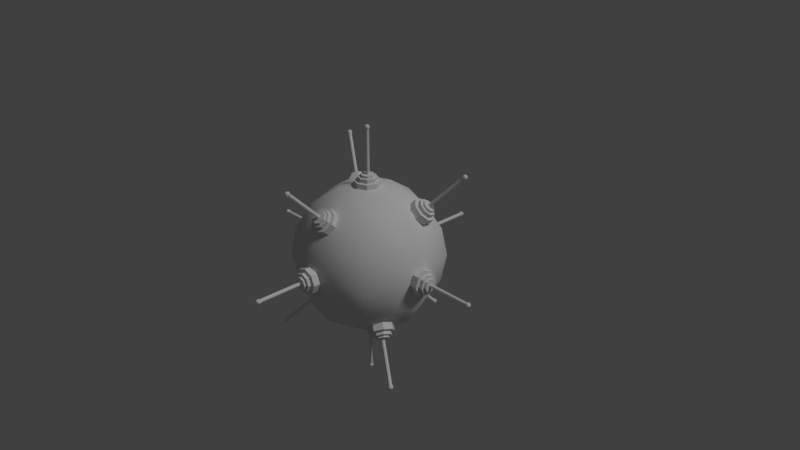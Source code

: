 # Source: Stargoose_-_Mine.blend  (saved by Blender 2.78.0; exported with 4.5.12 LTS)
import bpy
from mathutils import Matrix  # noqa: F401  (used for matrix-valued properties, if any)

bpy.ops.wm.read_factory_settings(use_empty=True)
scene = bpy.context.scene
scene.name = 'Scene'

# ---- collections
col_collection_1 = bpy.data.collections.new('Collection 1'); scene.collection.children.link(col_collection_1)

# ---- node groups
ng_auto_smooth = bpy.data.node_groups.new('Auto Smooth', 'GeometryNodeTree')
_s = ng_auto_smooth.interface.new_socket(name='Geometry', in_out='OUTPUT', socket_type='NodeSocketGeometry')
_s = ng_auto_smooth.interface.new_socket(name='Geometry', in_out='INPUT', socket_type='NodeSocketGeometry')
_s = ng_auto_smooth.interface.new_socket(name='Angle', in_out='INPUT', socket_type='NodeSocketFloat')
_s.subtype = 'ANGLE'
_s.min_value = 0.0
_s.max_value = 3.142
ng_auto_smooth.is_modifier = True
_N = ng_auto_smooth.nodes; _L = ng_auto_smooth.links
n0 = _N.new('NodeGroupOutput'); n0.name = 'Group Output'; n0.location = (480, -100)
n1 = _N.new('NodeGroupInput'); n1.name = 'Group Input'; n1.location = (-420, -300)
n2 = _N.new('NodeGroupInput'); n2.name = 'Group Input.001'; n2.location = (-60, -100)
n3 = _N.new('GeometryNodeSetShadeSmooth'); n3.name = 'Set Shade Smooth'; n3.location = (120, -100)
n3.domain = 'EDGE'
n4 = _N.new('GeometryNodeSetShadeSmooth'); n4.name = 'Set Shade Smooth.001'; n4.location = (300, -100)
n5 = _N.new('GeometryNodeInputMeshEdgeAngle'); n5.name = 'Edge Angle'; n5.location = (-420, -220)
n6 = _N.new('GeometryNodeInputEdgeSmooth'); n6.name = 'Is Edge Smooth'; n6.location = (-60, -160)
n7 = _N.new('GeometryNodeInputShadeSmooth'); n7.name = 'Is Face Smooth'; n7.location = (-240, -340)
n8 = _N.new('FunctionNodeBooleanMath'); n8.name = 'Boolean Math'; n8.location = (-60, -220)
n9 = _N.new('FunctionNodeCompare'); n9.name = 'Compare'; n9.location = (-240, -180)
n9.operation = 'LESS_EQUAL'
_L.new(n5.outputs[0], n9.inputs[0])
_L.new(n4.outputs[0], n0.inputs[0])
_L.new(n1.outputs[1], n9.inputs[1])
_L.new(n9.outputs[0], n8.inputs[0])
_L.new(n7.outputs[0], n8.inputs[1])
_L.new(n2.outputs[0], n3.inputs[0])
_L.new(n6.outputs[0], n3.inputs[1])
_L.new(n3.outputs[0], n4.inputs[0])
_L.new(n8.outputs[0], n3.inputs[2])
n0.is_active_output = True

# ---- world
world_world = bpy.data.worlds.new('World'); scene.world = world_world
world_world.color = (0.05088, 0.05088, 0.05088)
world_world.use_sun_shadow = False
world_world.sun_shadow_jitter_overblur = 0.0
world_world.cycles.sampling_method = 'MANUAL'

# ---- cameras
cam_camera = bpy.data.cameras.new('Camera')
cam_camera.clip_end = 100.0
cam_camera.lens = 35.0
cam_camera.sensor_width = 32.0
cam_camera.sensor_height = 18.0
cam_camera.ortho_scale = 7.314
cam_camera.dof.focus_distance = 0.0
cam_camera.dof.aperture_fstop = 128.0

# ---- lights
light_lamp = bpy.data.lights.new('Lamp', 'SUN')
light_lamp.transmission_factor = 0.0
light_lamp.cutoff_distance = 30.0
light_lamp.angle = 0.1993
light_lamp.energy = 1.0
light_lamp.shadow_buffer_clip_start = 1.001
light_lamp.shadow_soft_size = 0.1
light_lamp.shadow_cascade_max_distance = 1000.0

# ---- meshes
me_cylinder_010 = bpy.data.meshes.new('Cylinder.010')
me_cylinder_010.from_pydata([(-4.768e-07, 0.5451, -1.728), (0.1708, 0.6659, -1.608), (-0.1708, 0.6659, -1.608), (0.1208, 0.5804, -1.693), (0.1208, 0.7513, -1.522), (-5.066e-07, 0.7866, -1.487), (-0.1208, 0.7513, -1.522), (-0.1208, 0.5804, -1.693), (0.08854, 0.6674, -1.734), (-5.066e-07, 0.6415, -1.76), (0.1252, 0.73, -1.672), (0.08854, 0.7926, -1.609), (-5.066e-07, 0.8186, -1.583), (-0.08854, 0.7926, -1.609), (-0.1252, 0.73, -1.672), (-0.08854, 0.6674, -1.734), (0.1208, 0.6446, -1.757), (-5.662e-07, 0.6092, -1.792), (0.1708, 0.73, -1.672), (0.1208, 0.8154, -1.586), (-5.364e-07, 0.8508, -1.551), (-0.1208, 0.8154, -1.586), (-0.1708, 0.73, -1.672), (-0.1208, 0.6446, -1.757), (0.06209, 0.7227, -1.752), (-5.364e-07, 0.7045, -1.77), (0.08781, 0.7666, -1.708), (0.06209, 0.8105, -1.664), (-5.96e-07, 0.8287, -1.646), (-0.06209, 0.8105, -1.664), (-0.08781, 0.7666, -1.708), (-0.06209, 0.7227, -1.752), (0.08854, 0.704, -1.771), (-5.96e-07, 0.6781, -1.797), (0.1252, 0.7666, -1.708), (0.08854, 0.8292, -1.646), (-5.662e-07, 0.8552, -1.62), (-0.08854, 0.8292, -1.646), (-0.1252, 0.7666, -1.708), (-0.08854, 0.704, -1.771), (0.01709, 0.7765, -1.742), (-5.662e-07, 0.7715, -1.747), (0.02417, 0.7886, -1.73), (0.01709, 0.8007, -1.718), (-5.96e-07, 0.8057, -1.713), (-0.01709, 0.8007, -1.718), (-0.02417, 0.7886, -1.73), (-0.01709, 0.7765, -1.742), (0.06209, 0.7447, -1.774), (-5.662e-07, 0.7265, -1.792), (0.08781, 0.7886, -1.73), (0.06209, 0.8325, -1.686), (-5.96e-07, 0.8507, -1.668), (-0.06209, 0.8325, -1.686), (-0.08781, 0.7886, -1.73), (-0.06209, 0.7447, -1.774), (-1.013e-06, 1.183, -2.159), (-0.02417, 1.2, -2.142), (-0.01709, 1.188, -2.154), (-8.941e-07, 1.232, -2.192), (-8.345e-07, 1.243, -2.185), (-0.009497, 1.234, -2.19), (-0.01755, 1.223, -2.19), (-0.02293, 1.211, -2.186), (-0.02481, 1.201, -2.177), (-0.02293, 1.193, -2.167), (-0.01343, 1.241, -2.183), (-0.02481, 1.236, -2.177), (-0.03242, 1.228, -2.169), (-0.03509, 1.218, -2.16), (-0.03242, 1.209, -2.15), (-0.009497, 1.248, -2.176), (-0.01755, 1.248, -2.165), (-0.02293, 1.244, -2.153), (-0.02481, 1.236, -2.142), (-0.02293, 1.225, -2.134), (-0.01755, 1.213, -2.129), (-8.941e-07, 1.251, -2.173), (-8.941e-07, 1.253, -2.16), (-8.941e-07, 1.251, -2.146), (-8.345e-07, 1.243, -2.135), (-8.941e-07, 1.232, -2.127), (-8.345e-07, 1.218, -2.124), (0.009495, 1.248, -2.176), (0.01755, 1.248, -2.165), (0.02292, 1.244, -2.153), (0.02481, 1.236, -2.142), (0.02292, 1.225, -2.134), (0.01755, 1.213, -2.129), (0.01343, 1.241, -2.183), (0.02481, 1.236, -2.177), (0.03242, 1.228, -2.169), (0.03509, 1.218, -2.16), (0.03242, 1.209, -2.15), (0.02481, 1.2, -2.142), (0.009495, 1.234, -2.19), (0.01755, 1.223, -2.19), (0.02292, 1.211, -2.186), (0.02481, 1.201, -2.177), (0.02292, 1.193, -2.167), (0.01755, 1.188, -2.154), (-8.345e-07, 1.218, -2.195), (-8.941e-07, 1.205, -2.192), (-8.345e-07, 1.193, -2.185), (-8.345e-07, 1.186, -2.173), (-0.472, -0.2725, -1.728), (-0.6621, -0.185, -1.608), (-0.4912, -0.4809, -1.608), (-0.5631, -0.1856, -1.693), (-0.711, -0.271, -1.522), (-0.6812, -0.3933, -1.487), (-0.5902, -0.4802, -1.522), (-0.4423, -0.3948, -1.693), (-0.6223, -0.257, -1.734), (-0.5555, -0.3207, -1.76), (-0.6948, -0.2566, -1.672), (-0.7307, -0.3196, -1.609), (-0.7089, -0.4093, -1.583), (-0.6422, -0.473, -1.609), (-0.5696, -0.4735, -1.672), (-0.5337, -0.4104, -1.734), (-0.6186, -0.2177, -1.757), (-0.5276, -0.3046, -1.792), (-0.7176, -0.2171, -1.672), (-0.7666, -0.3031, -1.586), (-0.7368, -0.4254, -1.551), (-0.6458, -0.5123, -1.586), (-0.5468, -0.5129, -1.672), (-0.4979, -0.4269, -1.757), (-0.6569, -0.3076, -1.752), (-0.6101, -0.3523, -1.77), (-0.7078, -0.3073, -1.708), (-0.733, -0.3515, -1.664), (-0.7177, -0.4144, -1.646), (-0.6709, -0.459, -1.664), (-0.62, -0.4594, -1.708), (-0.5948, -0.4151, -1.752), (-0.654, -0.2753, -1.771), (-0.5872, -0.339, -1.797), (-0.7265, -0.2749, -1.708), (-0.7624, -0.3379, -1.646), (-0.7406, -0.4276, -1.62), (-0.6739, -0.4913, -1.646), (-0.6013, -0.4917, -1.708), (-0.5654, -0.4287, -1.771), (-0.681, -0.3735, -1.742), (-0.6681, -0.3857, -1.747), (-0.695, -0.3734, -1.73), (-0.7019, -0.3855, -1.718), (-0.6977, -0.4028, -1.713), (-0.6849, -0.4151, -1.718), (-0.6709, -0.4152, -1.73), (-0.6639, -0.4031, -1.742), (-0.676, -0.3186, -1.774), (-0.6292, -0.3632, -1.792), (-0.7268, -0.3182, -1.73), (-0.752, -0.3625, -1.686), (-0.7367, -0.4253, -1.668), (-0.6899, -0.47, -1.686), (-0.639, -0.4703, -1.73), (-0.6139, -0.4261, -1.774), (-1.025, -0.5916, -2.159), (-1.027, -0.621, -2.142), (-1.02, -0.6089, -2.154), (-1.067, -0.6158, -2.192), (-1.076, -0.6215, -2.185), (-1.064, -0.6254, -2.19), (-1.051, -0.6269, -2.19), (-1.038, -0.6256, -2.186), (-1.027, -0.6218, -2.177), (-1.021, -0.6161, -2.167), (-1.068, -0.6322, -2.183), (-1.058, -0.6394, -2.177), (-1.047, -0.6419, -2.169), (-1.037, -0.6395, -2.16), (-1.031, -0.6324, -2.15), (-1.076, -0.6321, -2.176), (-1.072, -0.6393, -2.165), (-1.066, -0.6418, -2.153), (-1.058, -0.6394, -2.142), (-1.049, -0.6323, -2.134), (-1.041, -0.6215, -2.129), (-1.083, -0.6253, -2.173), (-1.085, -0.6267, -2.16), (-1.083, -0.6253, -2.146), (-1.076, -0.6215, -2.135), (-1.067, -0.6158, -2.127), (-1.055, -0.6089, -2.124), (-1.085, -0.6157, -2.176), (-1.09, -0.6089, -2.165), (-1.089, -0.6021, -2.153), (-1.083, -0.5964, -2.142), (-1.072, -0.5926, -2.134), (-1.059, -0.5911, -2.129), (-1.082, -0.6089, -2.183), (-1.083, -0.5964, -2.177), (-1.079, -0.5858, -2.169), (-1.073, -0.5787, -2.16), (-1.063, -0.5763, -2.15), (-1.052, -0.5786, -2.142), (-1.074, -0.609, -2.19), (-1.068, -0.5965, -2.19), (-1.061, -0.5859, -2.186), (-1.052, -0.5788, -2.177), (-1.044, -0.5764, -2.167), (-1.037, -0.5787, -2.154), (-1.055, -0.6091, -2.195), (-1.043, -0.6024, -2.192), (-1.034, -0.5967, -2.185), (-1.027, -0.5929, -2.173), (1.639e-07, -0.5451, -0.155), (-0.1708, -0.6659, -0.2758), (0.1708, -0.6659, -0.2758), (-0.1208, -0.5804, -0.1904), (-0.1208, -0.7513, -0.3612), (1.788e-07, -0.7866, -0.3966), (0.1208, -0.7513, -0.3612), (0.1208, -0.5804, -0.1904), (-0.08854, -0.6674, -0.149), (1.788e-07, -0.6415, -0.1231), (-0.1252, -0.73, -0.2116), (-0.08854, -0.7926, -0.2742), (1.49e-07, -0.8186, -0.3002), (0.08854, -0.7926, -0.2742), (0.1252, -0.73, -0.2116), (0.08854, -0.6674, -0.149), (-0.1208, -0.6446, -0.1262), (2.086e-07, -0.6092, -0.09085), (-0.1708, -0.73, -0.2116), (-0.1208, -0.8154, -0.297), (2.086e-07, -0.8508, -0.3324), (0.1208, -0.8154, -0.297), (0.1708, -0.73, -0.2116), (0.1208, -0.6446, -0.1262), (-0.06209, -0.7227, -0.1311), (1.788e-07, -0.7045, -0.113), (-0.08781, -0.7666, -0.175), (-0.06209, -0.8105, -0.219), (1.788e-07, -0.8287, -0.2371), (0.06209, -0.8105, -0.219), (0.08781, -0.7666, -0.175), (0.06209, -0.7227, -0.1311), (-0.08854, -0.704, -0.1124), (2.086e-07, -0.6781, -0.08651), (-0.1252, -0.7666, -0.175), (-0.08854, -0.8292, -0.2377), (1.788e-07, -0.8552, -0.2636), (0.08854, -0.8292, -0.2377), (0.1252, -0.7666, -0.175), (0.08854, -0.704, -0.1124), (-0.01709, -0.7765, -0.141), (1.788e-07, -0.7715, -0.136), (-0.02417, -0.7886, -0.1531), (-0.01709, -0.8007, -0.1652), (1.788e-07, -0.8057, -0.1702), (0.01709, -0.8007, -0.1652), (0.02417, -0.7886, -0.1531), (0.01709, -0.7765, -0.141), (-0.06209, -0.7447, -0.1092), (1.788e-07, -0.7265, -0.09098), (-0.08781, -0.7886, -0.1531), (-0.06209, -0.8325, -0.197), (2.086e-07, -0.8507, -0.2152), (0.06209, -0.8325, -0.197), (0.08781, -0.7886, -0.1531), (0.06209, -0.7447, -0.1092), (4.172e-07, -1.183, 0.2757), (0.02417, -1.2, 0.2586), (0.01709, -1.188, 0.2707), (2.98e-07, -1.232, 0.309), (2.98e-07, -1.243, 0.3014), (0.009496, -1.234, 0.3062), (0.01755, -1.223, 0.3065), (0.02293, -1.211, 0.3023), (0.02481, -1.201, 0.2941), (0.02293, -1.193, 0.2833), (0.01343, -1.241, 0.2995), (0.02481, -1.236, 0.2941), (0.03242, -1.228, 0.286), (0.03509, -1.218, 0.2765), (0.03242, -1.209, 0.267), (0.009496, -1.248, 0.2928), (0.01755, -1.248, 0.2817), (0.02293, -1.244, 0.2698), (0.02481, -1.236, 0.259), (0.02293, -1.225, 0.2508), (0.01755, -1.213, 0.2462), (2.98e-07, -1.251, 0.29), (2.98e-07, -1.253, 0.2765), (2.98e-07, -1.251, 0.2631), (2.98e-07, -1.243, 0.2517), (2.98e-07, -1.232, 0.2441), (2.384e-07, -1.218, 0.241), (-0.009495, -1.248, 0.2928), (-0.01755, -1.248, 0.2817), (-0.02292, -1.244, 0.2698), (-0.02481, -1.236, 0.259), (-0.02292, -1.225, 0.2508), (-0.01755, -1.213, 0.2462), (-0.01343, -1.241, 0.2995), (-0.02481, -1.236, 0.2941), (-0.03242, -1.228, 0.286), (-0.03509, -1.218, 0.2765), (-0.03242, -1.209, 0.267), (-0.02481, -1.2, 0.2586), (-0.009495, -1.234, 0.3062), (-0.01755, -1.223, 0.3065), (-0.02292, -1.211, 0.3023), (-0.02481, -1.201, 0.2941), (-0.02292, -1.193, 0.2833), (-0.01755, -1.188, 0.271), (2.98e-07, -1.218, 0.3116), (2.98e-07, -1.205, 0.309), (2.384e-07, -1.193, 0.3014), (2.384e-07, -1.186, 0.29), (0.472, 0.2725, -0.155), (0.6621, 0.185, -0.2758), (0.4912, 0.4809, -0.2758), (0.5631, 0.1856, -0.1904), (0.711, 0.271, -0.3612), (0.6812, 0.3933, -0.3966), (0.5902, 0.4802, -0.3612), (0.4423, 0.3948, -0.1904), (0.6223, 0.257, -0.149), (0.5555, 0.3207, -0.1231), (0.6948, 0.2566, -0.2116), (0.7307, 0.3196, -0.2742), (0.7089, 0.4093, -0.3002), (0.6422, 0.473, -0.2742), (0.5696, 0.4735, -0.2116), (0.5337, 0.4104, -0.149), (0.6186, 0.2177, -0.1262), (0.5276, 0.3046, -0.09085), (0.7176, 0.2171, -0.2116), (0.7666, 0.3031, -0.297), (0.7368, 0.4254, -0.3324), (0.6458, 0.5123, -0.297), (0.5468, 0.5129, -0.2116), (0.4979, 0.4269, -0.1262), (0.6569, 0.3076, -0.1311), (0.6101, 0.3523, -0.113), (0.7078, 0.3073, -0.175), (0.733, 0.3515, -0.219), (0.7177, 0.4144, -0.2371), (0.6709, 0.459, -0.219), (0.62, 0.4594, -0.175), (0.5948, 0.4151, -0.1311), (0.654, 0.2753, -0.1124), (0.5872, 0.339, -0.08651), (0.7265, 0.2749, -0.175), (0.7624, 0.3379, -0.2377), (0.7406, 0.4276, -0.2636), (0.6739, 0.4913, -0.2377), (0.6013, 0.4917, -0.175), (0.5654, 0.4287, -0.1124), (0.681, 0.3735, -0.141), (0.6681, 0.3857, -0.136), (0.695, 0.3734, -0.1531), (0.7019, 0.3855, -0.1652), (0.6977, 0.4028, -0.1702), (0.6849, 0.4151, -0.1652), (0.6709, 0.4152, -0.1531), (0.6639, 0.4031, -0.141), (0.676, 0.3186, -0.1092), (0.6292, 0.3632, -0.09098), (0.7268, 0.3182, -0.1531), (0.752, 0.3625, -0.197), (0.7367, 0.4253, -0.2152), (0.6899, 0.47, -0.197), (0.639, 0.4703, -0.1531), (0.6139, 0.4261, -0.1092), (1.025, 0.5916, 0.2757), (1.027, 0.621, 0.2586), (1.02, 0.6089, 0.2707), (1.067, 0.6158, 0.309), (1.076, 0.6215, 0.3014), (1.064, 0.6254, 0.3062), (1.051, 0.6269, 0.3065), (1.038, 0.6256, 0.3023), (1.027, 0.6218, 0.2941), (1.021, 0.6161, 0.2833), (1.068, 0.6322, 0.2995), (1.058, 0.6394, 0.2941), (1.047, 0.6419, 0.286), (1.037, 0.6395, 0.2765), (1.031, 0.6324, 0.267), (1.076, 0.6321, 0.2928), (1.072, 0.6393, 0.2817), (1.066, 0.6418, 0.2698), (1.058, 0.6394, 0.259), (1.049, 0.6323, 0.2508), (1.041, 0.6215, 0.2462), (1.083, 0.6253, 0.29), (1.085, 0.6266, 0.2765), (1.083, 0.6253, 0.2631), (1.076, 0.6215, 0.2517), (1.067, 0.6158, 0.2441), (1.055, 0.6089, 0.241), (1.085, 0.6157, 0.2928), (1.09, 0.6089, 0.2817), (1.089, 0.6021, 0.2698), (1.083, 0.5964, 0.259), (1.072, 0.5926, 0.2508), (1.059, 0.5911, 0.2462), (1.082, 0.6089, 0.2995), (1.083, 0.5964, 0.2941), (1.079, 0.5858, 0.286), (1.073, 0.5787, 0.2765), (1.063, 0.5763, 0.267), (1.052, 0.5786, 0.2586), (1.074, 0.609, 0.3062), (1.068, 0.5965, 0.3065), (1.061, 0.5859, 0.3023), (1.052, 0.5788, 0.2941), (1.044, 0.5764, 0.2833), (1.037, 0.5787, 0.271), (1.055, 0.6091, 0.3116), (1.043, 0.6024, 0.309), (1.034, 0.5967, 0.3014), (1.027, 0.5929, 0.29), (-0.472, 0.2725, -0.155), (-0.4912, 0.4809, -0.2758), (-0.6621, 0.185, -0.2758), (-0.4423, 0.3948, -0.1904), (-0.5902, 0.4802, -0.3612), (-0.6812, 0.3933, -0.3966), (-0.711, 0.271, -0.3612), (-0.5631, 0.1856, -0.1904), (-0.5337, 0.4104, -0.149), (-0.5555, 0.3207, -0.1231), (-0.5696, 0.4734, -0.2116), (-0.6422, 0.473, -0.2742), (-0.7089, 0.4093, -0.3002), (-0.7307, 0.3196, -0.2742), (-0.6948, 0.2566, -0.2116), (-0.6223, 0.257, -0.149), (-0.4979, 0.4269, -0.1262), (-0.5276, 0.3046, -0.09085), (-0.5468, 0.5129, -0.2116), (-0.6458, 0.5123, -0.297), (-0.7368, 0.4254, -0.3324), (-0.7666, 0.3031, -0.297), (-0.7176, 0.2171, -0.2116), (-0.6186, 0.2177, -0.1262), (-0.5948, 0.4151, -0.1311), (-0.6101, 0.3523, -0.113), (-0.62, 0.4594, -0.175), (-0.6709, 0.459, -0.219), (-0.7177, 0.4144, -0.2371), (-0.733, 0.3515, -0.219), (-0.7078, 0.3073, -0.175), (-0.6569, 0.3076, -0.1311), (-0.5654, 0.4287, -0.1124), (-0.5872, 0.339, -0.08651), (-0.6013, 0.4917, -0.175), (-0.6739, 0.4913, -0.2377), (-0.7406, 0.4276, -0.2636), (-0.7624, 0.3379, -0.2377), (-0.7265, 0.2749, -0.175), (-0.654, 0.2753, -0.1124), (-0.6639, 0.4031, -0.141), (-0.6681, 0.3857, -0.136), (-0.6709, 0.4152, -0.1531), (-0.6849, 0.4151, -0.1652), (-0.6977, 0.4028, -0.1702), (-0.7019, 0.3855, -0.1652), (-0.695, 0.3734, -0.1531), (-0.681, 0.3734, -0.141), (-0.6139, 0.4261, -0.1092), (-0.6292, 0.3632, -0.09098), (-0.639, 0.4703, -0.1531), (-0.6899, 0.47, -0.197), (-0.7367, 0.4253, -0.2152), (-0.752, 0.3625, -0.197), (-0.7268, 0.3182, -0.1531), (-0.676, 0.3186, -0.1092), (-1.025, 0.5916, 0.2757), (-1.052, 0.5792, 0.2586), (-1.038, 0.5793, 0.2707), (-1.067, 0.6158, 0.309), (-1.076, 0.6215, 0.3014), (-1.074, 0.609, 0.3062), (-1.068, 0.5965, 0.3065), (-1.061, 0.5859, 0.3023), (-1.052, 0.5788, 0.2941), (-1.044, 0.5764, 0.2833), (-1.082, 0.6089, 0.2995), (-1.083, 0.5964, 0.2941), (-1.079, 0.5858, 0.286), (-1.073, 0.5787, 0.2765), (-1.063, 0.5763, 0.267), (-1.085, 0.6157, 0.2928), (-1.09, 0.6089, 0.2817), (-1.089, 0.6021, 0.2698), (-1.083, 0.5964, 0.259), (-1.072, 0.5926, 0.2508), (-1.059, 0.5911, 0.2462), (-1.083, 0.6253, 0.29), (-1.085, 0.6266, 0.2765), (-1.083, 0.6253, 0.2631), (-1.076, 0.6215, 0.2517), (-1.067, 0.6158, 0.2441), (-1.055, 0.6089, 0.241), (-1.076, 0.6321, 0.2928), (-1.072, 0.6393, 0.2817), (-1.066, 0.6418, 0.2698), (-1.058, 0.6394, 0.259), (-1.049, 0.6323, 0.2508), (-1.041, 0.6215, 0.2462), (-1.068, 0.6322, 0.2995), (-1.058, 0.6394, 0.2941), (-1.047, 0.6419, 0.286), (-1.037, 0.6395, 0.2765), (-1.031, 0.6324, 0.267), (-1.027, 0.6216, 0.2586), (-1.064, 0.6254, 0.3062), (-1.051, 0.6269, 0.3065), (-1.038, 0.6256, 0.3023), (-1.027, 0.6218, 0.2941), (-1.021, 0.6161, 0.2833), (-1.02, 0.6091, 0.271), (-1.055, 0.6091, 0.3116), (-1.043, 0.6024, 0.309), (-1.034, 0.5967, 0.3014), (-1.027, 0.5929, 0.29), (-0.9417, -7.749e-07, -0.7708), (-0.9417, 0.1708, -0.9417), (-0.9417, -0.1708, -0.9417), (-0.9417, 0.1208, -0.8209), (-0.9417, 0.1208, -1.062), (-0.9417, -7.451e-07, -1.112), (-0.9417, -0.1208, -1.062), (-0.9417, -0.1208, -0.8209), (-1.032, 0.08854, -0.8531), (-1.032, -8.345e-07, -0.8164), (-1.032, 0.1252, -0.9417), (-1.032, 0.08854, -1.03), (-1.032, -8.047e-07, -1.067), (-1.032, -0.08854, -1.03), (-1.032, -0.1252, -0.9417), (-1.032, -0.08854, -0.8531), (-1.032, 0.1208, -0.8209), (-1.032, -8.345e-07, -0.7708), (-1.032, 0.1708, -0.9417), (-1.032, 0.1208, -1.062), (-1.032, -8.047e-07, -1.112), (-1.032, -0.1208, -1.062), (-1.032, -0.1708, -0.9417), (-1.032, -0.1208, -0.8209), (-1.084, 0.06209, -0.8796), (-1.084, -9.239e-07, -0.8539), (-1.084, 0.08781, -0.9417), (-1.084, 0.06209, -1.004), (-1.084, -9.239e-07, -1.029), (-1.084, -0.06209, -1.004), (-1.084, -0.08781, -0.9417), (-1.084, -0.06209, -0.8796), (-1.084, 0.08854, -0.8531), (-1.084, -9.239e-07, -0.8164), (-1.084, 0.1252, -0.9417), (-1.084, 0.08854, -1.03), (-1.084, -9.239e-07, -1.067), (-1.084, -0.08854, -1.03), (-1.084, -0.1252, -0.9417), (-1.084, -0.08854, -0.8531), (-1.115, 0.01709, -0.9246), (-1.115, -9.239e-07, -0.9175), (-1.115, 0.02417, -0.9417), (-1.115, 0.01709, -0.9588), (-1.115, -9.239e-07, -0.9658), (-1.115, -0.01709, -0.9588), (-1.115, -0.02417, -0.9417), (-1.115, -0.01709, -0.9246), (-1.115, 0.06209, -0.8796), (-1.115, -9.239e-07, -0.8539), (-1.115, 0.08781, -0.9417), (-1.115, 0.06209, -1.004), (-1.115, -9.239e-07, -1.029), (-1.115, -0.06209, -1.004), (-1.115, -0.08781, -0.9417), (-1.115, -0.06209, -0.8796), (-1.697, -1.49e-06, -0.9175), (-1.697, -0.02417, -0.9417), (-1.697, -0.01709, -0.9246), (-1.755, -1.431e-06, -0.9282), (-1.758, -1.431e-06, -0.9417), (-1.755, -0.009497, -0.9322), (-1.748, -0.01755, -0.9241), (-1.736, -0.02293, -0.9187), (-1.723, -0.02482, -0.9168), (-1.709, -0.02293, -0.9187), (-1.755, -0.01343, -0.9417), (-1.748, -0.02482, -0.9417), (-1.736, -0.03242, -0.9417), (-1.723, -0.03509, -0.9417), (-1.709, -0.03242, -0.9417), (-1.755, -0.009497, -0.9512), (-1.748, -0.01755, -0.9592), (-1.736, -0.02293, -0.9646), (-1.723, -0.02482, -0.9665), (-1.709, -0.02293, -0.9646), (-1.697, -0.01755, -0.9592), (-1.755, -1.431e-06, -0.9551), (-1.748, -1.431e-06, -0.9665), (-1.736, -1.371e-06, -0.9741), (-1.723, -1.371e-06, -0.9768), (-1.709, -1.371e-06, -0.9741), (-1.697, -1.311e-06, -0.9665), (-1.755, 0.009494, -0.9512), (-1.748, 0.01754, -0.9592), (-1.736, 0.02292, -0.9646), (-1.723, 0.02481, -0.9665), (-1.709, 0.02292, -0.9646), (-1.697, 0.01754, -0.9592), (-1.755, 0.01343, -0.9417), (-1.748, 0.02481, -0.9417), (-1.736, 0.03242, -0.9417), (-1.723, 0.03509, -0.9417), (-1.709, 0.03242, -0.9417), (-1.697, 0.02481, -0.9417), (-1.755, 0.009494, -0.9322), (-1.748, 0.01754, -0.9241), (-1.736, 0.02292, -0.9187), (-1.723, 0.02481, -0.9168), (-1.709, 0.02292, -0.9187), (-1.697, 0.01754, -0.9241), (-1.748, -1.431e-06, -0.9168), (-1.736, -1.431e-06, -0.9092), (-1.723, -1.431e-06, -0.9066), (-1.709, -1.371e-06, -0.9092), (-6.557e-07, 0.9417, -0.7708), (0.1708, 0.9417, -0.9417), (-0.1708, 0.9417, -0.9417), (0.1208, 0.9417, -0.8209), (0.1208, 0.9417, -1.062), (-5.96e-07, 0.9417, -1.112), (-0.1208, 0.9417, -1.062), (-0.1208, 0.9417, -0.8209), (0.08854, 1.032, -0.8531), (-6.557e-07, 1.032, -0.8164), (0.1252, 1.032, -0.9417), (0.08854, 1.032, -1.03), (-6.258e-07, 1.032, -1.067), (-0.08854, 1.032, -1.03), (-0.1252, 1.032, -0.9417), (-0.08854, 1.032, -0.8531), (0.1208, 1.032, -0.8209), (-6.557e-07, 1.032, -0.7708), (0.1708, 1.032, -0.9417), (0.1208, 1.032, -1.062), (-6.258e-07, 1.032, -1.112), (-0.1208, 1.032, -1.062), (-0.1708, 1.032, -0.9417), (-0.1208, 1.032, -0.8209), (0.06209, 1.084, -0.8796), (-6.855e-07, 1.084, -0.8539), (0.08781, 1.084, -0.9417), (0.06209, 1.084, -1.004), (-6.855e-07, 1.084, -1.029), (-0.06209, 1.084, -1.004), (-0.08781, 1.084, -0.9417), (-0.06209, 1.084, -0.8796), (0.08854, 1.084, -0.8531), (-6.855e-07, 1.084, -0.8164), (0.1252, 1.084, -0.9417), (0.08854, 1.084, -1.03), (-6.855e-07, 1.084, -1.067), (-0.08854, 1.084, -1.03), (-0.1252, 1.084, -0.9417), (-0.08854, 1.084, -0.8531), (0.01709, 1.115, -0.9246), (-6.855e-07, 1.115, -0.9175), (0.02417, 1.115, -0.9417), (0.01709, 1.115, -0.9588), (-6.855e-07, 1.115, -0.9658), (-0.01709, 1.115, -0.9588), (-0.02417, 1.115, -0.9417), (-0.01709, 1.115, -0.9246), (0.06209, 1.115, -0.8796), (-6.855e-07, 1.115, -0.8539), (0.08781, 1.115, -0.9417), (0.06209, 1.115, -1.004), (-6.855e-07, 1.115, -1.029), (-0.06209, 1.115, -1.004), (-0.08781, 1.115, -0.9417), (-0.06209, 1.115, -0.8796), (-1.252e-06, 1.697, -0.9175), (-0.02417, 1.697, -0.9417), (-0.01709, 1.697, -0.9246), (-1.132e-06, 1.755, -0.9282), (-1.073e-06, 1.758, -0.9417), (-0.009497, 1.755, -0.9322), (-0.01755, 1.748, -0.9241), (-0.02293, 1.736, -0.9187), (-0.02481, 1.723, -0.9168), (-0.02293, 1.709, -0.9187), (-0.01343, 1.755, -0.9417), (-0.02481, 1.748, -0.9417), (-0.03242, 1.736, -0.9417), (-0.03509, 1.723, -0.9417), (-0.03242, 1.709, -0.9417), (-0.009497, 1.755, -0.9512), (-0.01755, 1.748, -0.9592), (-0.02293, 1.736, -0.9646), (-0.02481, 1.723, -0.9665), (-0.02293, 1.709, -0.9646), (-0.01755, 1.697, -0.9592), (-1.132e-06, 1.755, -0.9551), (-1.132e-06, 1.748, -0.9665), (-1.073e-06, 1.736, -0.9741), (-1.073e-06, 1.723, -0.9768), (-1.013e-06, 1.709, -0.9741), (-1.073e-06, 1.697, -0.9665), (0.009495, 1.755, -0.9512), (0.01754, 1.748, -0.9592), (0.02292, 1.736, -0.9646), (0.02481, 1.723, -0.9665), (0.02292, 1.709, -0.9646), (0.01754, 1.697, -0.9592), (0.01343, 1.755, -0.9417), (0.02481, 1.748, -0.9417), (0.03242, 1.736, -0.9417), (0.03509, 1.723, -0.9417), (0.03242, 1.709, -0.9417), (0.02481, 1.697, -0.9417), (0.009495, 1.755, -0.9322), (0.01754, 1.748, -0.9241), (0.02292, 1.736, -0.9187), (0.02481, 1.723, -0.9168), (0.02292, 1.709, -0.9187), (0.01754, 1.697, -0.9241), (-1.132e-06, 1.748, -0.9168), (-1.132e-06, 1.736, -0.9092), (-1.132e-06, 1.723, -0.9066), (-1.013e-06, 1.709, -0.9092), (0.9417, 3.576e-07, -0.7708), (0.9417, -0.1708, -0.9417), (0.9417, 0.1708, -0.9417), (0.9417, -0.1208, -0.8209), (0.9417, -0.1208, -1.062), (0.9417, 2.98e-07, -1.112), (0.9417, 0.1208, -1.062), (0.9417, 0.1208, -0.8209), (1.032, -0.08854, -0.8531), (1.032, 3.576e-07, -0.8164), (1.032, -0.1252, -0.9417), (1.032, -0.08854, -1.03), (1.032, 3.278e-07, -1.067), (1.032, 0.08854, -1.03), (1.032, 0.1252, -0.9417), (1.032, 0.08854, -0.8531), (1.032, -0.1208, -0.8209), (1.032, 3.576e-07, -0.7708), (1.032, -0.1708, -0.9417), (1.032, -0.1208, -1.062), (1.032, 3.278e-07, -1.112), (1.032, 0.1208, -1.062), (1.032, 0.1708, -0.9417), (1.032, 0.1208, -0.8209), (1.084, -0.06209, -0.8796), (1.084, 3.874e-07, -0.8539), (1.084, -0.08781, -0.9417), (1.084, -0.06209, -1.004), (1.084, 3.874e-07, -1.029), (1.084, 0.06209, -1.004), (1.084, 0.08781, -0.9417), (1.084, 0.06209, -0.8796), (1.084, -0.08854, -0.8531), (1.084, 3.874e-07, -0.8164), (1.084, -0.1252, -0.9417), (1.084, -0.08854, -1.03), (1.084, 3.874e-07, -1.067), (1.084, 0.08854, -1.03), (1.084, 0.1252, -0.9417), (1.084, 0.08854, -0.8531), (1.115, -0.01709, -0.9246), (1.115, 3.576e-07, -0.9175), (1.115, -0.02417, -0.9417), (1.115, -0.01709, -0.9588), (1.115, 3.576e-07, -0.9658), (1.115, 0.01709, -0.9588), (1.115, 0.02417, -0.9417), (1.115, 0.01709, -0.9246), (1.115, -0.06209, -0.8796), (1.115, 3.576e-07, -0.8539), (1.115, -0.08781, -0.9417), (1.115, -0.06209, -1.004), (1.115, 3.576e-07, -1.029), (1.115, 0.06209, -1.004), (1.115, 0.08781, -0.9417), (1.115, 0.06209, -0.8796), (1.697, 7.153e-07, -0.9175), (1.697, 0.02417, -0.9417), (1.697, 0.01709, -0.9246), (1.755, 5.364e-07, -0.9282), (1.758, 5.96e-07, -0.9417), (1.755, 0.009496, -0.9322), (1.748, 0.01755, -0.9241), (1.736, 0.02293, -0.9187), (1.723, 0.02481, -0.9168), (1.709, 0.02293, -0.9187), (1.755, 0.01343, -0.9417), (1.748, 0.02481, -0.9417), (1.736, 0.03242, -0.9417), (1.723, 0.03509, -0.9417), (1.709, 0.03242, -0.9417), (1.755, 0.009496, -0.9512), (1.748, 0.01755, -0.9592), (1.736, 0.02293, -0.9646), (1.723, 0.02481, -0.9665), (1.709, 0.02293, -0.9646), (1.697, 0.01755, -0.9592), (1.755, 5.364e-07, -0.9551), (1.748, 5.96e-07, -0.9665), (1.736, 5.364e-07, -0.9741), (1.723, 5.364e-07, -0.9768), (1.709, 5.364e-07, -0.9741), (1.697, 5.364e-07, -0.9665), (1.755, -0.009495, -0.9512), (1.748, -0.01755, -0.9592), (1.736, -0.02292, -0.9646), (1.723, -0.02481, -0.9665), (1.709, -0.02292, -0.9646), (1.697, -0.01755, -0.9592), (1.755, -0.01343, -0.9417), (1.748, -0.02481, -0.9417), (1.736, -0.03242, -0.9417), (1.723, -0.03509, -0.9417), (1.709, -0.03242, -0.9417), (1.697, -0.02481, -0.9417), (1.755, -0.009495, -0.9322), (1.748, -0.01755, -0.9241), (1.736, -0.02292, -0.9187), (1.723, -0.02481, -0.9168), (1.709, -0.02292, -0.9187), (1.697, -0.01755, -0.9241), (1.748, 5.96e-07, -0.9168), (1.736, 5.96e-07, -0.9092), (1.723, 5.96e-07, -0.9066), (1.709, 5.364e-07, -0.9092), (2.98e-07, -0.9417, -0.7708), (-0.1708, -0.9417, -0.9417), (0.1708, -0.9417, -0.9417), (-0.1208, -0.9417, -0.8209), (-0.1208, -0.9417, -1.062), (2.682e-07, -0.9417, -1.112), (0.1208, -0.9417, -1.062), (0.1208, -0.9417, -0.8209), (-0.08854, -1.032, -0.8531), (3.278e-07, -1.032, -0.8164), (-0.1252, -1.032, -0.9417), (-0.08854, -1.032, -1.03), (2.682e-07, -1.032, -1.067), (0.08854, -1.032, -1.03), (0.1252, -1.032, -0.9417), (0.08854, -1.032, -0.8531), (-0.1208, -1.032, -0.8209), (3.278e-07, -1.032, -0.7708), (-0.1708, -1.032, -0.9417), (-0.1208, -1.032, -1.062), (2.682e-07, -1.032, -1.112), (0.1208, -1.032, -1.062), (0.1708, -1.032, -0.9417), (0.1208, -1.032, -0.8209), (-0.06209, -1.084, -0.8796), (3.278e-07, -1.084, -0.8539), (-0.08781, -1.084, -0.9417), (-0.06209, -1.084, -1.004), (3.278e-07, -1.084, -1.029), (0.06209, -1.084, -1.004), (0.08781, -1.084, -0.9417), (0.06209, -1.084, -0.8796), (-0.08854, -1.084, -0.8531), (3.278e-07, -1.084, -0.8164), (-0.1252, -1.084, -0.9417), (-0.08854, -1.084, -1.03), (3.278e-07, -1.084, -1.067), (0.08854, -1.084, -1.03), (0.1252, -1.084, -0.9417), (0.08854, -1.084, -0.8531), (-0.01709, -1.115, -0.9246), (3.278e-07, -1.115, -0.9175), (-0.02417, -1.115, -0.9417), (-0.01709, -1.115, -0.9588), (3.278e-07, -1.115, -0.9658), (0.01709, -1.115, -0.9588), (0.02417, -1.115, -0.9417), (0.01709, -1.115, -0.9246), (-0.06209, -1.115, -0.8796), (3.278e-07, -1.115, -0.8539), (-0.08781, -1.115, -0.9417), (-0.06209, -1.115, -1.004), (3.278e-07, -1.115, -1.029), (0.06209, -1.115, -1.004), (0.08781, -1.115, -0.9417), (0.06209, -1.115, -0.8796), (5.96e-07, -1.697, -0.9175), (0.02417, -1.697, -0.9417), (0.01709, -1.697, -0.9246), (4.768e-07, -1.755, -0.9282), (5.364e-07, -1.758, -0.9417), (0.009496, -1.755, -0.9322), (0.01755, -1.748, -0.9241), (0.02293, -1.736, -0.9187), (0.02481, -1.723, -0.9168), (0.02293, -1.709, -0.9187), (0.01343, -1.755, -0.9417), (0.02481, -1.748, -0.9417), (0.03242, -1.736, -0.9417), (0.03509, -1.723, -0.9417), (0.03242, -1.709, -0.9417), (0.009496, -1.755, -0.9512), (0.01755, -1.748, -0.9592), (0.02293, -1.736, -0.9646), (0.02481, -1.723, -0.9665), (0.02293, -1.709, -0.9646), (0.01755, -1.697, -0.9592), (4.768e-07, -1.755, -0.9551), (4.768e-07, -1.748, -0.9665), (4.172e-07, -1.736, -0.9741), (4.172e-07, -1.723, -0.9768), (4.768e-07, -1.709, -0.9741), (4.172e-07, -1.697, -0.9665), (-0.009495, -1.755, -0.9512), (-0.01755, -1.748, -0.9592), (-0.02292, -1.736, -0.9646), (-0.02481, -1.723, -0.9665), (-0.02292, -1.709, -0.9646), (-0.01755, -1.697, -0.9592), (-0.01343, -1.755, -0.9417), (-0.02481, -1.748, -0.9417), (-0.03242, -1.736, -0.9417), (-0.03509, -1.723, -0.9417), (-0.03242, -1.709, -0.9417), (-0.02481, -1.697, -0.9417), (-0.009495, -1.755, -0.9322), (-0.01755, -1.748, -0.9241), (-0.02292, -1.736, -0.9187), (-0.02481, -1.723, -0.9168), (-0.02292, -1.709, -0.9187), (-0.01755, -1.697, -0.9241), (4.768e-07, -1.748, -0.9168), (4.768e-07, -1.736, -0.9092), (4.768e-07, -1.723, -0.9066), (4.768e-07, -1.709, -0.9092), (-7.451e-09, 0.1708, 0.0), (-0.1708, -7.451e-09, 0.0), (0.1708, 7.451e-09, 0.0), (-0.1208, 0.1208, 0.0), (-0.1208, -0.1208, 0.0), (2.235e-08, -0.1708, 0.0), (0.1208, -0.1208, 0.0), (0.1208, 0.1208, 0.0), (-0.08854, 0.08854, 0.09075), (-3.725e-09, 0.1252, 0.09075), (-0.1252, -3.725e-09, 0.09075), (-0.08854, -0.08854, 0.09075), (7.451e-09, -0.1252, 0.09075), (0.08854, -0.08854, 0.09075), (0.1252, -3.725e-09, 0.09075), (0.08854, 0.08854, 0.09075), (-0.1208, 0.1208, 0.09075), (-7.451e-09, 0.1708, 0.09075), (-0.1708, -7.451e-09, 0.09075), (-0.1208, -0.1208, 0.09075), (2.235e-08, -0.1708, 0.09075), (0.1208, -0.1208, 0.09075), (0.1708, 7.451e-09, 0.09075), (0.1208, 0.1208, 0.09075), (-0.06209, 0.06209, 0.1425), (-1.118e-08, 0.08781, 0.1425), (-0.08781, -3.725e-09, 0.1425), (-0.06209, -0.06209, 0.1425), (3.725e-09, -0.08781, 0.1425), (0.06209, -0.06209, 0.1425), (0.08781, 0.0, 0.1425), (0.06209, 0.06209, 0.1425), (-0.08854, 0.08854, 0.1425), (3.725e-09, 0.1252, 0.1425), (-0.1252, -3.725e-09, 0.1425), (-0.08854, -0.08854, 0.1425), (7.451e-09, -0.1252, 0.1425), (0.08854, -0.08854, 0.1425), (0.1252, -3.725e-09, 0.1425), (0.08854, 0.08854, 0.1425), (-0.01709, 0.01709, 0.1736), (-1.118e-08, 0.02417, 0.1736), (-0.02417, -2.794e-09, 0.1736), (-0.01709, -0.01709, 0.1736), (-5.588e-09, -0.02417, 0.1736), (0.01709, -0.01709, 0.1736), (0.02417, 0.0, 0.1736), (0.01709, 0.01709, 0.1736), (-0.06209, 0.06209, 0.1736), (-7.451e-09, 0.08781, 0.1736), (-0.08781, -3.725e-09, 0.1736), (-0.06209, -0.06209, 0.1736), (3.725e-09, -0.08781, 0.1736), (0.06209, -0.06209, 0.1736), (0.08781, 0.0, 0.1736), (0.06209, 0.06209, 0.1736), (1.164e-07, 0.02417, 0.7557), (0.02417, -9.313e-10, 0.7557), (0.01709, 0.01709, 0.7557), (0.0, 0.01343, 0.8136), (-3.614e-09, 1.65e-08, 0.8162), (0.009496, 0.009496, 0.8136), (0.01755, 0.01755, 0.806), (0.02292, 0.02292, 0.7946), (0.02481, 0.02481, 0.7811), (0.02292, 0.02292, 0.7677), (0.01343, 2.002e-08, 0.8136), (0.02481, 2.142e-08, 0.806), (0.03242, 2.142e-08, 0.7946), (0.03509, 1.863e-08, 0.7811), (0.03242, 2.142e-08, 0.7677), (0.009496, -0.009496, 0.8136), (0.01755, -0.01755, 0.806), (0.02292, -0.02292, 0.7946), (0.02481, -0.02481, 0.7811), (0.02292, -0.02292, 0.7677), (0.01755, -0.01755, 0.7557), (0.0, -0.01343, 0.8136), (0.0, -0.02481, 0.806), (9.313e-10, -0.03242, 0.7946), (-9.313e-10, -0.03509, 0.7811), (9.313e-10, -0.03242, 0.7677), (0.0, -0.02481, 0.7557), (-0.009496, -0.009496, 0.8136), (-0.01755, -0.01755, 0.806), (-0.02292, -0.02292, 0.7946), (-0.02481, -0.02481, 0.7811), (-0.02292, -0.02292, 0.7677), (-0.01755, -0.01755, 0.7557), (-0.01343, 2.049e-08, 0.8136), (-0.02481, 2.049e-08, 0.806), (-0.03242, 1.956e-08, 0.7946), (-0.03509, 2.235e-08, 0.7811), (-0.03242, 1.956e-08, 0.7677), (-0.02481, 2.049e-08, 0.7557), (-0.009496, 0.009496, 0.8136), (-0.01755, 0.01755, 0.806), (-0.02292, 0.02292, 0.7946), (-0.02481, 0.02481, 0.7811), (-0.02292, 0.02292, 0.7677), (-0.01755, 0.01755, 0.7557), (0.0, 0.02481, 0.806), (-9.313e-10, 0.03242, 0.7946), (0.0, 0.03509, 0.7811), (-9.313e-10, 0.03242, 0.7677), (0.472, -0.2725, -1.728), (0.4912, -0.4809, -1.608), (0.6621, -0.185, -1.608), (0.4423, -0.3948, -1.693), (0.5902, -0.4802, -1.522), (0.6812, -0.3933, -1.487), (0.711, -0.271, -1.522), (0.5631, -0.1856, -1.693), (0.5337, -0.4104, -1.734), (0.5555, -0.3207, -1.76), (0.5696, -0.4734, -1.672), (0.6422, -0.473, -1.609), (0.7089, -0.4093, -1.583), (0.7307, -0.3196, -1.609), (0.6948, -0.2566, -1.672), (0.6223, -0.257, -1.734), (0.4979, -0.4269, -1.757), (0.5276, -0.3046, -1.792), (0.5468, -0.5129, -1.672), (0.6458, -0.5123, -1.586), (0.7368, -0.4254, -1.551), (0.7666, -0.3031, -1.586), (0.7176, -0.2171, -1.672), (0.6186, -0.2177, -1.757), (0.5948, -0.4151, -1.752), (0.6101, -0.3523, -1.77), (0.62, -0.4594, -1.708), (0.6709, -0.459, -1.664), (0.7177, -0.4144, -1.646), (0.733, -0.3515, -1.664), (0.7078, -0.3073, -1.708), (0.6569, -0.3076, -1.752), (0.5654, -0.4287, -1.771), (0.5872, -0.339, -1.797), (0.6013, -0.4917, -1.708), (0.6739, -0.4913, -1.646), (0.7406, -0.4276, -1.62), (0.7624, -0.3379, -1.646), (0.7265, -0.2749, -1.708), (0.654, -0.2753, -1.771), (0.6639, -0.4031, -1.742), (0.6681, -0.3857, -1.747), (0.6709, -0.4152, -1.73), (0.6849, -0.4151, -1.718), (0.6977, -0.4028, -1.713), (0.7019, -0.3855, -1.718), (0.695, -0.3734, -1.73), (0.681, -0.3734, -1.742), (0.6139, -0.4261, -1.774), (0.6292, -0.3632, -1.792), (0.639, -0.4703, -1.73), (0.6899, -0.47, -1.686), (0.7367, -0.4253, -1.668), (0.752, -0.3625, -1.686), (0.7268, -0.3182, -1.73), (0.676, -0.3186, -1.774), (1.025, -0.5916, -2.159), (1.052, -0.5792, -2.142), (1.038, -0.5793, -2.154), (1.067, -0.6158, -2.192), (1.076, -0.6215, -2.185), (1.074, -0.609, -2.19), (1.068, -0.5965, -2.19), (1.061, -0.5859, -2.186), (1.052, -0.5788, -2.177), (1.044, -0.5764, -2.167), (1.082, -0.6089, -2.183), (1.083, -0.5964, -2.177), (1.079, -0.5858, -2.169), (1.073, -0.5787, -2.16), (1.063, -0.5763, -2.15), (1.085, -0.6157, -2.176), (1.09, -0.6089, -2.165), (1.089, -0.6021, -2.153), (1.083, -0.5964, -2.142), (1.072, -0.5926, -2.134), (1.059, -0.5911, -2.129), (1.083, -0.6253, -2.173), (1.085, -0.6266, -2.16), (1.083, -0.6253, -2.146), (1.076, -0.6215, -2.135), (1.067, -0.6158, -2.127), (1.055, -0.6089, -2.124), (1.076, -0.6321, -2.176), (1.072, -0.6393, -2.165), (1.066, -0.6418, -2.153), (1.058, -0.6394, -2.142), (1.049, -0.6323, -2.134), (1.041, -0.6215, -2.129), (1.068, -0.6322, -2.183), (1.058, -0.6394, -2.177), (1.047, -0.6419, -2.169), (1.037, -0.6395, -2.16), (1.031, -0.6324, -2.15), (1.027, -0.6216, -2.142), (1.064, -0.6254, -2.19), (1.051, -0.6269, -2.19), (1.038, -0.6256, -2.186), (1.027, -0.6218, -2.177), (1.021, -0.6161, -2.167), (1.02, -0.6091, -2.154), (1.055, -0.6091, -2.195), (1.043, -0.6024, -2.192), (1.034, -0.5967, -2.185), (1.027, -0.5929, -2.173), (2.384e-07, -0.1708, -1.883), (-0.1708, -6.706e-08, -1.883), (0.1708, 6.706e-08, -1.883), (-0.1208, -0.1208, -1.883), (-0.1208, 0.1208, -1.883), (1.118e-07, 0.1708, -1.883), (0.1208, 0.1208, -1.883), (0.1208, -0.1208, -1.883), (-0.08854, -0.08854, -1.974), (2.272e-07, -0.1252, -1.974), (-0.1252, -4.47e-08, -1.974), (-0.08854, 0.08854, -1.974), (1.378e-07, 0.1252, -1.974), (0.08854, 0.08854, -1.974), (0.1252, 4.843e-08, -1.974), (0.08854, -0.08854, -1.974), (-0.1208, -0.1208, -1.974), (2.459e-07, -0.1708, -1.974), (-0.1708, -6.706e-08, -1.974), (-0.1208, 0.1208, -1.974), (1.192e-07, 0.1708, -1.974), (0.1208, 0.1208, -1.974), (0.1708, 6.706e-08, -1.974), (0.1208, -0.1208, -1.974), (-0.06209, -0.06209, -2.026), (2.235e-07, -0.08781, -2.026), (-0.08781, -3.353e-08, -2.026), (-0.06209, 0.06209, -2.026), (1.602e-07, 0.08781, -2.026), (0.06209, 0.06209, -2.026), (0.08781, 3.725e-08, -2.026), (0.06209, -0.06209, -2.026), (-0.08854, -0.08854, -2.026), (2.384e-07, -0.1252, -2.026), (-0.1252, -4.843e-08, -2.026), (-0.08854, 0.08854, -2.026), (1.49e-07, 0.1252, -2.026), (0.08854, 0.08854, -2.026), (0.1252, 4.843e-08, -2.026), (0.08854, -0.08854, -2.026), (-0.01709, -0.01709, -2.057), (1.928e-07, -0.02417, -2.057), (-0.02417, -7.451e-09, -2.057), (-0.01709, 0.01709, -2.057), (1.797e-07, 0.02417, -2.057), (0.01709, 0.01709, -2.057), (0.02417, 1.118e-08, -2.057), (0.01709, -0.01709, -2.057), (-0.06209, -0.06209, -2.057), (2.235e-07, -0.08781, -2.057), (-0.08781, -3.353e-08, -2.057), (-0.06209, 0.06209, -2.057), (1.639e-07, 0.08781, -2.057), (0.06209, 0.06209, -2.057), (0.08781, 3.725e-08, -2.057), (0.06209, -0.06209, -2.057), (4.238e-07, -0.02417, -2.639), (0.02417, 1.118e-08, -2.639), (0.01709, -0.01709, -2.639), (3.125e-07, -0.01343, -2.697), (3.037e-07, -1.65e-08, -2.7), (0.009496, -0.009496, -2.697), (0.01755, -0.01755, -2.689), (0.02293, -0.02292, -2.678), (0.02481, -0.02481, -2.664), (0.02293, -0.02292, -2.651), (0.01343, -1.444e-08, -2.697), (0.02481, -9.313e-09, -2.689), (0.03242, -7.451e-09, -2.678), (0.03509, -4.657e-09, -2.664), (0.03242, -7.451e-09, -2.651), (0.009496, 0.009496, -2.697), (0.01755, 0.01755, -2.689), (0.02293, 0.02292, -2.678), (0.02481, 0.02481, -2.664), (0.02293, 0.02292, -2.651), (0.01755, 0.01755, -2.639), (3.017e-07, 0.01343, -2.697), (2.962e-07, 0.02481, -2.689), (2.924e-07, 0.03242, -2.678), (2.868e-07, 0.03509, -2.664), (2.868e-07, 0.03242, -2.651), (2.878e-07, 0.02481, -2.639), (-0.009496, 0.009496, -2.697), (-0.01755, 0.01755, -2.689), (-0.02292, 0.02292, -2.678), (-0.02481, 0.02481, -2.664), (-0.02292, 0.02292, -2.651), (-0.01755, 0.01755, -2.639), (-0.01343, -2.654e-08, -2.697), (-0.02481, -3.073e-08, -2.689), (-0.03242, -3.166e-08, -2.678), (-0.03509, -3.539e-08, -2.664), (-0.03242, -3.166e-08, -2.651), (-0.02481, -3.073e-08, -2.639), (-0.009495, -0.009496, -2.697), (-0.01755, -0.01755, -2.689), (-0.02292, -0.02292, -2.678), (-0.02481, -0.02481, -2.664), (-0.02292, -0.02292, -2.651), (-0.01755, -0.01755, -2.639), (3.148e-07, -0.02481, -2.689), (3.157e-07, -0.03242, -2.678), (3.157e-07, -0.03509, -2.664), (3.101e-07, -0.03242, -2.651)], [], [(6, 21, 22, 2), (9, 33, 32, 8), (4, 19, 20, 5), (3, 16, 18, 1), (2, 22, 23, 7), (5, 20, 21, 6), (1, 18, 19, 4), (0, 17, 16, 3), (7, 23, 17, 0), (5, 6, 2, 7, 0, 3, 1, 4), (8, 16, 17, 9), (10, 18, 16, 8), (11, 19, 18, 10), (12, 20, 19, 11), (13, 21, 20, 12), (14, 22, 21, 13), (15, 23, 22, 14), (9, 17, 23, 15), (24, 48, 50, 26), (15, 39, 33, 9), (13, 37, 38, 14), (11, 35, 36, 12), (8, 32, 34, 10), (14, 38, 39, 15), (12, 36, 37, 13), (10, 34, 35, 11), (24, 32, 33, 25), (26, 34, 32, 24), (27, 35, 34, 26), (28, 36, 35, 27), (29, 37, 36, 28), (30, 38, 37, 29), (31, 39, 38, 30), (25, 33, 39, 31), (42, 94, 88, 43), (30, 54, 55, 31), (28, 52, 53, 29), (26, 50, 51, 27), (25, 49, 48, 24), (31, 55, 49, 25), (29, 53, 54, 30), (27, 51, 52, 28), (40, 48, 49, 41), (42, 50, 48, 40), (43, 51, 50, 42), (44, 52, 51, 43), (45, 53, 52, 44), (46, 54, 53, 45), (47, 55, 54, 46), (41, 49, 55, 47), (41, 56, 100, 40), (47, 58, 56, 41), (45, 76, 57, 46), (43, 88, 82, 44), (40, 100, 94, 42), (46, 57, 58, 47), (44, 82, 76, 45), (103, 64, 63, 102), (101, 62, 61, 59), (104, 65, 64, 103), (102, 63, 62, 101), (59, 61, 60), (56, 58, 65, 104), (65, 70, 69, 64), (63, 68, 67, 62), (61, 66, 60), (58, 57, 70, 65), (64, 69, 68, 63), (62, 67, 66, 61), (66, 71, 60), (57, 76, 75, 70), (69, 74, 73, 68), (67, 72, 71, 66), (70, 75, 74, 69), (68, 73, 72, 67), (76, 82, 81, 75), (74, 80, 79, 73), (72, 78, 77, 71), (75, 81, 80, 74), (73, 79, 78, 72), (71, 77, 60), (81, 87, 86, 80), (79, 85, 84, 78), (77, 83, 60), (82, 88, 87, 81), (80, 86, 85, 79), (78, 84, 83, 77), (87, 93, 92, 86), (85, 91, 90, 84), (83, 89, 60), (88, 94, 93, 87), (86, 92, 91, 85), (84, 90, 89, 83), (94, 100, 99, 93), (92, 98, 97, 91), (90, 96, 95, 89), (93, 99, 98, 92), (91, 97, 96, 90), (89, 95, 60), (98, 103, 102, 97), (96, 101, 59, 95), (99, 104, 103, 98), (97, 102, 101, 96), (95, 59, 60), (100, 56, 104, 99), (111, 126, 127, 107), (114, 138, 137, 113), (109, 124, 125, 110), (108, 121, 123, 106), (107, 127, 128, 112), (110, 125, 126, 111), (106, 123, 124, 109), (105, 122, 121, 108), (112, 128, 122, 105), (110, 111, 107, 112, 105, 108, 106, 109), (113, 121, 122, 114), (115, 123, 121, 113), (116, 124, 123, 115), (117, 125, 124, 116), (118, 126, 125, 117), (119, 127, 126, 118), (120, 128, 127, 119), (114, 122, 128, 120), (129, 153, 155, 131), (120, 144, 138, 114), (118, 142, 143, 119), (116, 140, 141, 117), (113, 137, 139, 115), (119, 143, 144, 120), (117, 141, 142, 118), (115, 139, 140, 116), (129, 137, 138, 130), (131, 139, 137, 129), (132, 140, 139, 131), (133, 141, 140, 132), (134, 142, 141, 133), (135, 143, 142, 134), (136, 144, 143, 135), (130, 138, 144, 136), (147, 199, 193, 148), (135, 159, 160, 136), (133, 157, 158, 134), (131, 155, 156, 132), (130, 154, 153, 129), (136, 160, 154, 130), (134, 158, 159, 135), (132, 156, 157, 133), (145, 153, 154, 146), (147, 155, 153, 145), (148, 156, 155, 147), (149, 157, 156, 148), (150, 158, 157, 149), (151, 159, 158, 150), (152, 160, 159, 151), (146, 154, 160, 152), (146, 161, 205, 145), (152, 163, 161, 146), (150, 181, 162, 151), (148, 193, 187, 149), (145, 205, 199, 147), (151, 162, 163, 152), (149, 187, 181, 150), (208, 169, 168, 207), (206, 167, 166, 164), (209, 170, 169, 208), (207, 168, 167, 206), (164, 166, 165), (161, 163, 170, 209), (170, 175, 174, 169), (168, 173, 172, 167), (166, 171, 165), (163, 162, 175, 170), (169, 174, 173, 168), (167, 172, 171, 166), (171, 176, 165), (162, 181, 180, 175), (174, 179, 178, 173), (172, 177, 176, 171), (175, 180, 179, 174), (173, 178, 177, 172), (181, 187, 186, 180), (179, 185, 184, 178), (177, 183, 182, 176), (180, 186, 185, 179), (178, 184, 183, 177), (176, 182, 165), (186, 192, 191, 185), (184, 190, 189, 183), (182, 188, 165), (187, 193, 192, 186), (185, 191, 190, 184), (183, 189, 188, 182), (192, 198, 197, 191), (190, 196, 195, 189), (188, 194, 165), (193, 199, 198, 192), (191, 197, 196, 190), (189, 195, 194, 188), (199, 205, 204, 198), (197, 203, 202, 196), (195, 201, 200, 194), (198, 204, 203, 197), (196, 202, 201, 195), (194, 200, 165), (203, 208, 207, 202), (201, 206, 164, 200), (204, 209, 208, 203), (202, 207, 206, 201), (200, 164, 165), (205, 161, 209, 204), (216, 212, 232, 231), (219, 218, 242, 243), (214, 215, 230, 229), (213, 211, 228, 226), (212, 217, 233, 232), (215, 216, 231, 230), (211, 214, 229, 228), (210, 213, 226, 227), (217, 210, 227, 233), (215, 214, 211, 213, 210, 217, 212, 216), (218, 219, 227, 226), (220, 218, 226, 228), (221, 220, 228, 229), (222, 221, 229, 230), (223, 222, 230, 231), (224, 223, 231, 232), (225, 224, 232, 233), (219, 225, 233, 227), (234, 236, 260, 258), (225, 219, 243, 249), (223, 224, 248, 247), (221, 222, 246, 245), (218, 220, 244, 242), (224, 225, 249, 248), (222, 223, 247, 246), (220, 221, 245, 244), (234, 235, 243, 242), (236, 234, 242, 244), (237, 236, 244, 245), (238, 237, 245, 246), (239, 238, 246, 247), (240, 239, 247, 248), (241, 240, 248, 249), (235, 241, 249, 243), (252, 253, 298, 304), (240, 241, 265, 264), (238, 239, 263, 262), (236, 237, 261, 260), (235, 234, 258, 259), (241, 235, 259, 265), (239, 240, 264, 263), (237, 238, 262, 261), (250, 251, 259, 258), (252, 250, 258, 260), (253, 252, 260, 261), (254, 253, 261, 262), (255, 254, 262, 263), (256, 255, 263, 264), (257, 256, 264, 265), (251, 257, 265, 259), (251, 250, 310, 266), (257, 251, 266, 268), (255, 256, 267, 286), (253, 254, 292, 298), (250, 252, 304, 310), (256, 257, 268, 267), (254, 255, 286, 292), (313, 312, 273, 274), (311, 269, 271, 272), (314, 313, 274, 275), (312, 311, 272, 273), (269, 270, 271), (266, 314, 275, 268), (275, 274, 279, 280), (273, 272, 277, 278), (271, 270, 276), (268, 275, 280, 267), (274, 273, 278, 279), (272, 271, 276, 277), (276, 270, 281), (267, 280, 285, 286), (279, 278, 283, 284), (277, 276, 281, 282), (280, 279, 284, 285), (278, 277, 282, 283), (286, 285, 291, 292), (284, 283, 289, 290), (282, 281, 287, 288), (285, 284, 290, 291), (283, 282, 288, 289), (281, 270, 287), (291, 290, 296, 297), (289, 288, 294, 295), (287, 270, 293), (292, 291, 297, 298), (290, 289, 295, 296), (288, 287, 293, 294), (297, 296, 302, 303), (295, 294, 300, 301), (293, 270, 299), (298, 297, 303, 304), (296, 295, 301, 302), (294, 293, 299, 300), (304, 303, 309, 310), (302, 301, 307, 308), (300, 299, 305, 306), (303, 302, 308, 309), (301, 300, 306, 307), (299, 270, 305), (308, 307, 312, 313), (306, 305, 269, 311), (309, 308, 313, 314), (307, 306, 311, 312), (305, 270, 269), (310, 309, 314, 266), (321, 317, 337, 336), (324, 323, 347, 348), (319, 320, 335, 334), (318, 316, 333, 331), (317, 322, 338, 337), (320, 321, 336, 335), (316, 319, 334, 333), (315, 318, 331, 332), (322, 315, 332, 338), (320, 319, 316, 318, 315, 322, 317, 321), (323, 324, 332, 331), (325, 323, 331, 333), (326, 325, 333, 334), (327, 326, 334, 335), (328, 327, 335, 336), (329, 328, 336, 337), (330, 329, 337, 338), (324, 330, 338, 332), (339, 341, 365, 363), (330, 324, 348, 354), (328, 329, 353, 352), (326, 327, 351, 350), (323, 325, 349, 347), (329, 330, 354, 353), (327, 328, 352, 351), (325, 326, 350, 349), (339, 340, 348, 347), (341, 339, 347, 349), (342, 341, 349, 350), (343, 342, 350, 351), (344, 343, 351, 352), (345, 344, 352, 353), (346, 345, 353, 354), (340, 346, 354, 348), (357, 358, 403, 409), (345, 346, 370, 369), (343, 344, 368, 367), (341, 342, 366, 365), (340, 339, 363, 364), (346, 340, 364, 370), (344, 345, 369, 368), (342, 343, 367, 366), (355, 356, 364, 363), (357, 355, 363, 365), (358, 357, 365, 366), (359, 358, 366, 367), (360, 359, 367, 368), (361, 360, 368, 369), (362, 361, 369, 370), (356, 362, 370, 364), (356, 355, 415, 371), (362, 356, 371, 373), (360, 361, 372, 391), (358, 359, 397, 403), (355, 357, 409, 415), (361, 362, 373, 372), (359, 360, 391, 397), (418, 417, 378, 379), (416, 374, 376, 377), (419, 418, 379, 380), (417, 416, 377, 378), (374, 375, 376), (371, 419, 380, 373), (380, 379, 384, 385), (378, 377, 382, 383), (376, 375, 381), (373, 380, 385, 372), (379, 378, 383, 384), (377, 376, 381, 382), (381, 375, 386), (372, 385, 390, 391), (384, 383, 388, 389), (382, 381, 386, 387), (385, 384, 389, 390), (383, 382, 387, 388), (391, 390, 396, 397), (389, 388, 394, 395), (387, 386, 392, 393), (390, 389, 395, 396), (388, 387, 393, 394), (386, 375, 392), (396, 395, 401, 402), (394, 393, 399, 400), (392, 375, 398), (397, 396, 402, 403), (395, 394, 400, 401), (393, 392, 398, 399), (402, 401, 407, 408), (400, 399, 405, 406), (398, 375, 404), (403, 402, 408, 409), (401, 400, 406, 407), (399, 398, 404, 405), (409, 408, 414, 415), (407, 406, 412, 413), (405, 404, 410, 411), (408, 407, 413, 414), (406, 405, 411, 412), (404, 375, 410), (413, 412, 417, 418), (411, 410, 374, 416), (414, 413, 418, 419), (412, 411, 416, 417), (410, 375, 374), (415, 414, 419, 371), (426, 422, 442, 441), (429, 428, 452, 453), (424, 425, 440, 439), (423, 421, 438, 436), (422, 427, 443, 442), (425, 426, 441, 440), (421, 424, 439, 438), (420, 423, 436, 437), (427, 420, 437, 443), (425, 424, 421, 423, 420, 427, 422, 426), (428, 429, 437, 436), (430, 428, 436, 438), (431, 430, 438, 439), (432, 431, 439, 440), (433, 432, 440, 441), (434, 433, 441, 442), (435, 434, 442, 443), (429, 435, 443, 437), (444, 446, 470, 468), (435, 429, 453, 459), (433, 434, 458, 457), (431, 432, 456, 455), (428, 430, 454, 452), (434, 435, 459, 458), (432, 433, 457, 456), (430, 431, 455, 454), (444, 445, 453, 452), (446, 444, 452, 454), (447, 446, 454, 455), (448, 447, 455, 456), (449, 448, 456, 457), (450, 449, 457, 458), (451, 450, 458, 459), (445, 451, 459, 453), (462, 463, 508, 514), (450, 451, 475, 474), (448, 449, 473, 472), (446, 447, 471, 470), (445, 444, 468, 469), (451, 445, 469, 475), (449, 450, 474, 473), (447, 448, 472, 471), (460, 461, 469, 468), (462, 460, 468, 470), (463, 462, 470, 471), (464, 463, 471, 472), (465, 464, 472, 473), (466, 465, 473, 474), (467, 466, 474, 475), (461, 467, 475, 469), (461, 460, 520, 476), (467, 461, 476, 478), (465, 466, 477, 496), (463, 464, 502, 508), (460, 462, 514, 520), (466, 467, 478, 477), (464, 465, 496, 502), (523, 522, 483, 484), (521, 479, 481, 482), (524, 523, 484, 485), (522, 521, 482, 483), (479, 480, 481), (476, 524, 485, 478), (485, 484, 489, 490), (483, 482, 487, 488), (481, 480, 486), (478, 485, 490, 477), (484, 483, 488, 489), (482, 481, 486, 487), (486, 480, 491), (477, 490, 495, 496), (489, 488, 493, 494), (487, 486, 491, 492), (490, 489, 494, 495), (488, 487, 492, 493), (496, 495, 501, 502), (494, 493, 499, 500), (492, 491, 497, 498), (495, 494, 500, 501), (493, 492, 498, 499), (491, 480, 497), (501, 500, 506, 507), (499, 498, 504, 505), (497, 480, 503), (502, 501, 507, 508), (500, 499, 505, 506), (498, 497, 503, 504), (507, 506, 512, 513), (505, 504, 510, 511), (503, 480, 509), (508, 507, 513, 514), (506, 505, 511, 512), (504, 503, 509, 510), (514, 513, 519, 520), (512, 511, 517, 518), (510, 509, 515, 516), (513, 512, 518, 519), (511, 510, 516, 517), (509, 480, 515), (518, 517, 522, 523), (516, 515, 479, 521), (519, 518, 523, 524), (517, 516, 521, 522), (515, 480, 479), (520, 519, 524, 476), (531, 527, 547, 546), (534, 533, 557, 558), (529, 530, 545, 544), (528, 526, 543, 541), (527, 532, 548, 547), (530, 531, 546, 545), (526, 529, 544, 543), (525, 528, 541, 542), (532, 525, 542, 548), (530, 529, 526, 528, 525, 532, 527, 531), (533, 534, 542, 541), (535, 533, 541, 543), (536, 535, 543, 544), (537, 536, 544, 545), (538, 537, 545, 546), (539, 538, 546, 547), (540, 539, 547, 548), (534, 540, 548, 542), (549, 551, 575, 573), (540, 534, 558, 564), (538, 539, 563, 562), (536, 537, 561, 560), (533, 535, 559, 557), (539, 540, 564, 563), (537, 538, 562, 561), (535, 536, 560, 559), (549, 550, 558, 557), (551, 549, 557, 559), (552, 551, 559, 560), (553, 552, 560, 561), (554, 553, 561, 562), (555, 554, 562, 563), (556, 555, 563, 564), (550, 556, 564, 558), (567, 568, 613, 619), (555, 556, 580, 579), (553, 554, 578, 577), (551, 552, 576, 575), (550, 549, 573, 574), (556, 550, 574, 580), (554, 555, 579, 578), (552, 553, 577, 576), (565, 566, 574, 573), (567, 565, 573, 575), (568, 567, 575, 576), (569, 568, 576, 577), (570, 569, 577, 578), (571, 570, 578, 579), (572, 571, 579, 580), (566, 572, 580, 574), (566, 565, 625, 581), (572, 566, 581, 583), (570, 571, 582, 601), (568, 569, 607, 613), (565, 567, 619, 625), (571, 572, 583, 582), (569, 570, 601, 607), (628, 627, 588, 589), (626, 584, 586, 587), (629, 628, 589, 590), (627, 626, 587, 588), (584, 585, 586), (581, 629, 590, 583), (590, 589, 594, 595), (588, 587, 592, 593), (586, 585, 591), (583, 590, 595, 582), (589, 588, 593, 594), (587, 586, 591, 592), (591, 585, 596), (582, 595, 600, 601), (594, 593, 598, 599), (592, 591, 596, 597), (595, 594, 599, 600), (593, 592, 597, 598), (601, 600, 606, 607), (599, 598, 604, 605), (597, 596, 602, 603), (600, 599, 605, 606), (598, 597, 603, 604), (596, 585, 602), (606, 605, 611, 612), (604, 603, 609, 610), (602, 585, 608), (607, 606, 612, 613), (605, 604, 610, 611), (603, 602, 608, 609), (612, 611, 617, 618), (610, 609, 615, 616), (608, 585, 614), (613, 612, 618, 619), (611, 610, 616, 617), (609, 608, 614, 615), (619, 618, 624, 625), (617, 616, 622, 623), (615, 614, 620, 621), (618, 617, 623, 624), (616, 615, 621, 622), (614, 585, 620), (623, 622, 627, 628), (621, 620, 584, 626), (624, 623, 628, 629), (622, 621, 626, 627), (620, 585, 584), (625, 624, 629, 581), (636, 632, 652, 651), (639, 638, 662, 663), (634, 635, 650, 649), (633, 631, 648, 646), (632, 637, 653, 652), (635, 636, 651, 650), (631, 634, 649, 648), (630, 633, 646, 647), (637, 630, 647, 653), (635, 634, 631, 633, 630, 637, 632, 636), (638, 639, 647, 646), (640, 638, 646, 648), (641, 640, 648, 649), (642, 641, 649, 650), (643, 642, 650, 651), (644, 643, 651, 652), (645, 644, 652, 653), (639, 645, 653, 647), (654, 656, 680, 678), (645, 639, 663, 669), (643, 644, 668, 667), (641, 642, 666, 665), (638, 640, 664, 662), (644, 645, 669, 668), (642, 643, 667, 666), (640, 641, 665, 664), (654, 655, 663, 662), (656, 654, 662, 664), (657, 656, 664, 665), (658, 657, 665, 666), (659, 658, 666, 667), (660, 659, 667, 668), (661, 660, 668, 669), (655, 661, 669, 663), (672, 673, 718, 724), (660, 661, 685, 684), (658, 659, 683, 682), (656, 657, 681, 680), (655, 654, 678, 679), (661, 655, 679, 685), (659, 660, 684, 683), (657, 658, 682, 681), (670, 671, 679, 678), (672, 670, 678, 680), (673, 672, 680, 681), (674, 673, 681, 682), (675, 674, 682, 683), (676, 675, 683, 684), (677, 676, 684, 685), (671, 677, 685, 679), (671, 670, 730, 686), (677, 671, 686, 688), (675, 676, 687, 706), (673, 674, 712, 718), (670, 672, 724, 730), (676, 677, 688, 687), (674, 675, 706, 712), (733, 732, 693, 694), (731, 689, 691, 692), (734, 733, 694, 695), (732, 731, 692, 693), (689, 690, 691), (686, 734, 695, 688), (695, 694, 699, 700), (693, 692, 697, 698), (691, 690, 696), (688, 695, 700, 687), (694, 693, 698, 699), (692, 691, 696, 697), (696, 690, 701), (687, 700, 705, 706), (699, 698, 703, 704), (697, 696, 701, 702), (700, 699, 704, 705), (698, 697, 702, 703), (706, 705, 711, 712), (704, 703, 709, 710), (702, 701, 707, 708), (705, 704, 710, 711), (703, 702, 708, 709), (701, 690, 707), (711, 710, 716, 717), (709, 708, 714, 715), (707, 690, 713), (712, 711, 717, 718), (710, 709, 715, 716), (708, 707, 713, 714), (717, 716, 722, 723), (715, 714, 720, 721), (713, 690, 719), (718, 717, 723, 724), (716, 715, 721, 722), (714, 713, 719, 720), (724, 723, 729, 730), (722, 721, 727, 728), (720, 719, 725, 726), (723, 722, 728, 729), (721, 720, 726, 727), (719, 690, 725), (728, 727, 732, 733), (726, 725, 689, 731), (729, 728, 733, 734), (727, 726, 731, 732), (725, 690, 689), (730, 729, 734, 686), (741, 737, 757, 756), (744, 743, 767, 768), (739, 740, 755, 754), (738, 736, 753, 751), (737, 742, 758, 757), (740, 741, 756, 755), (736, 739, 754, 753), (735, 738, 751, 752), (742, 735, 752, 758), (740, 739, 736, 738, 735, 742, 737, 741), (743, 744, 752, 751), (745, 743, 751, 753), (746, 745, 753, 754), (747, 746, 754, 755), (748, 747, 755, 756), (749, 748, 756, 757), (750, 749, 757, 758), (744, 750, 758, 752), (759, 761, 785, 783), (750, 744, 768, 774), (748, 749, 773, 772), (746, 747, 771, 770), (743, 745, 769, 767), (749, 750, 774, 773), (747, 748, 772, 771), (745, 746, 770, 769), (759, 760, 768, 767), (761, 759, 767, 769), (762, 761, 769, 770), (763, 762, 770, 771), (764, 763, 771, 772), (765, 764, 772, 773), (766, 765, 773, 774), (760, 766, 774, 768), (777, 778, 823, 829), (765, 766, 790, 789), (763, 764, 788, 787), (761, 762, 786, 785), (760, 759, 783, 784), (766, 760, 784, 790), (764, 765, 789, 788), (762, 763, 787, 786), (775, 776, 784, 783), (777, 775, 783, 785), (778, 777, 785, 786), (779, 778, 786, 787), (780, 779, 787, 788), (781, 780, 788, 789), (782, 781, 789, 790), (776, 782, 790, 784), (776, 775, 835, 791), (782, 776, 791, 793), (780, 781, 792, 811), (778, 779, 817, 823), (775, 777, 829, 835), (781, 782, 793, 792), (779, 780, 811, 817), (838, 837, 798, 799), (836, 794, 796, 797), (839, 838, 799, 800), (837, 836, 797, 798), (794, 795, 796), (791, 839, 800, 793), (800, 799, 804, 805), (798, 797, 802, 803), (796, 795, 801), (793, 800, 805, 792), (799, 798, 803, 804), (797, 796, 801, 802), (801, 795, 806), (792, 805, 810, 811), (804, 803, 808, 809), (802, 801, 806, 807), (805, 804, 809, 810), (803, 802, 807, 808), (811, 810, 816, 817), (809, 808, 814, 815), (807, 806, 812, 813), (810, 809, 815, 816), (808, 807, 813, 814), (806, 795, 812), (816, 815, 821, 822), (814, 813, 819, 820), (812, 795, 818), (817, 816, 822, 823), (815, 814, 820, 821), (813, 812, 818, 819), (822, 821, 827, 828), (820, 819, 825, 826), (818, 795, 824), (823, 822, 828, 829), (821, 820, 826, 827), (819, 818, 824, 825), (829, 828, 834, 835), (827, 826, 832, 833), (825, 824, 830, 831), (828, 827, 833, 834), (826, 825, 831, 832), (824, 795, 830), (833, 832, 837, 838), (831, 830, 794, 836), (834, 833, 838, 839), (832, 831, 836, 837), (830, 795, 794), (835, 834, 839, 791), (846, 842, 862, 861), (849, 848, 872, 873), (844, 845, 860, 859), (843, 841, 858, 856), (842, 847, 863, 862), (845, 846, 861, 860), (841, 844, 859, 858), (840, 843, 856, 857), (847, 840, 857, 863), (845, 844, 841, 843, 840, 847, 842, 846), (848, 849, 857, 856), (850, 848, 856, 858), (851, 850, 858, 859), (852, 851, 859, 860), (853, 852, 860, 861), (854, 853, 861, 862), (855, 854, 862, 863), (849, 855, 863, 857), (864, 866, 890, 888), (855, 849, 873, 879), (853, 854, 878, 877), (851, 852, 876, 875), (848, 850, 874, 872), (854, 855, 879, 878), (852, 853, 877, 876), (850, 851, 875, 874), (864, 865, 873, 872), (866, 864, 872, 874), (867, 866, 874, 875), (868, 867, 875, 876), (869, 868, 876, 877), (870, 869, 877, 878), (871, 870, 878, 879), (865, 871, 879, 873), (882, 883, 928, 934), (870, 871, 895, 894), (868, 869, 893, 892), (866, 867, 891, 890), (865, 864, 888, 889), (871, 865, 889, 895), (869, 870, 894, 893), (867, 868, 892, 891), (880, 881, 889, 888), (882, 880, 888, 890), (883, 882, 890, 891), (884, 883, 891, 892), (885, 884, 892, 893), (886, 885, 893, 894), (887, 886, 894, 895), (881, 887, 895, 889), (881, 880, 940, 896), (887, 881, 896, 898), (885, 886, 897, 916), (883, 884, 922, 928), (880, 882, 934, 940), (886, 887, 898, 897), (884, 885, 916, 922), (943, 942, 903, 904), (941, 899, 901, 902), (944, 943, 904, 905), (942, 941, 902, 903), (899, 900, 901), (896, 944, 905, 898), (905, 904, 909, 910), (903, 902, 907, 908), (901, 900, 906), (898, 905, 910, 897), (904, 903, 908, 909), (902, 901, 906, 907), (906, 900, 911), (897, 910, 915, 916), (909, 908, 913, 914), (907, 906, 911, 912), (910, 909, 914, 915), (908, 907, 912, 913), (916, 915, 921, 922), (914, 913, 919, 920), (912, 911, 917, 918), (915, 914, 920, 921), (913, 912, 918, 919), (911, 900, 917), (921, 920, 926, 927), (919, 918, 924, 925), (917, 900, 923), (922, 921, 927, 928), (920, 919, 925, 926), (918, 917, 923, 924), (927, 926, 932, 933), (925, 924, 930, 931), (923, 900, 929), (928, 927, 933, 934), (926, 925, 931, 932), (924, 923, 929, 930), (934, 933, 939, 940), (932, 931, 937, 938), (930, 929, 935, 936), (933, 932, 938, 939), (931, 930, 936, 937), (929, 900, 935), (938, 937, 942, 943), (936, 935, 899, 941), (939, 938, 943, 944), (937, 936, 941, 942), (935, 900, 899), (940, 939, 944, 896), (951, 947, 967, 966), (954, 953, 977, 978), (949, 950, 965, 964), (948, 946, 963, 961), (947, 952, 968, 967), (950, 951, 966, 965), (946, 949, 964, 963), (945, 948, 961, 962), (952, 945, 962, 968), (950, 949, 946, 948, 945, 952, 947, 951), (953, 954, 962, 961), (955, 953, 961, 963), (956, 955, 963, 964), (957, 956, 964, 965), (958, 957, 965, 966), (959, 958, 966, 967), (960, 959, 967, 968), (954, 960, 968, 962), (969, 971, 995, 993), (960, 954, 978, 984), (958, 959, 983, 982), (956, 957, 981, 980), (953, 955, 979, 977), (959, 960, 984, 983), (957, 958, 982, 981), (955, 956, 980, 979), (969, 970, 978, 977), (971, 969, 977, 979), (972, 971, 979, 980), (973, 972, 980, 981), (974, 973, 981, 982), (975, 974, 982, 983), (976, 975, 983, 984), (970, 976, 984, 978), (987, 988, 1033, 1039), (975, 976, 1000, 999), (973, 974, 998, 997), (971, 972, 996, 995), (970, 969, 993, 994), (976, 970, 994, 1000), (974, 975, 999, 998), (972, 973, 997, 996), (985, 986, 994, 993), (987, 985, 993, 995), (988, 987, 995, 996), (989, 988, 996, 997), (990, 989, 997, 998), (991, 990, 998, 999), (992, 991, 999, 1000), (986, 992, 1000, 994), (986, 985, 1045, 1001), (992, 986, 1001, 1003), (990, 991, 1002, 1021), (988, 989, 1027, 1033), (985, 987, 1039, 1045), (991, 992, 1003, 1002), (989, 990, 1021, 1027), (1048, 1047, 1008, 1009), (1046, 1004, 1006, 1007), (1049, 1048, 1009, 1010), (1047, 1046, 1007, 1008), (1004, 1005, 1006), (1001, 1049, 1010, 1003), (1010, 1009, 1014, 1015), (1008, 1007, 1012, 1013), (1006, 1005, 1011), (1003, 1010, 1015, 1002), (1009, 1008, 1013, 1014), (1007, 1006, 1011, 1012), (1011, 1005, 1016), (1002, 1015, 1020, 1021), (1014, 1013, 1018, 1019), (1012, 1011, 1016, 1017), (1015, 1014, 1019, 1020), (1013, 1012, 1017, 1018), (1021, 1020, 1026, 1027), (1019, 1018, 1024, 1025), (1017, 1016, 1022, 1023), (1020, 1019, 1025, 1026), (1018, 1017, 1023, 1024), (1016, 1005, 1022), (1026, 1025, 1031, 1032), (1024, 1023, 1029, 1030), (1022, 1005, 1028), (1027, 1026, 1032, 1033), (1025, 1024, 1030, 1031), (1023, 1022, 1028, 1029), (1032, 1031, 1037, 1038), (1030, 1029, 1035, 1036), (1028, 1005, 1034), (1033, 1032, 1038, 1039), (1031, 1030, 1036, 1037), (1029, 1028, 1034, 1035), (1039, 1038, 1044, 1045), (1037, 1036, 1042, 1043), (1035, 1034, 1040, 1041), (1038, 1037, 1043, 1044), (1036, 1035, 1041, 1042), (1034, 1005, 1040), (1043, 1042, 1047, 1048), (1041, 1040, 1004, 1046), (1044, 1043, 1048, 1049), (1042, 1041, 1046, 1047), (1040, 1005, 1004), (1045, 1044, 1049, 1001), (1056, 1071, 1072, 1052), (1059, 1083, 1082, 1058), (1054, 1069, 1070, 1055), (1053, 1066, 1068, 1051), (1052, 1072, 1073, 1057), (1055, 1070, 1071, 1056), (1051, 1068, 1069, 1054), (1050, 1067, 1066, 1053), (1057, 1073, 1067, 1050), (1055, 1056, 1052, 1057, 1050, 1053, 1051, 1054), (1058, 1066, 1067, 1059), (1060, 1068, 1066, 1058), (1061, 1069, 1068, 1060), (1062, 1070, 1069, 1061), (1063, 1071, 1070, 1062), (1064, 1072, 1071, 1063), (1065, 1073, 1072, 1064), (1059, 1067, 1073, 1065), (1074, 1098, 1100, 1076), (1065, 1089, 1083, 1059), (1063, 1087, 1088, 1064), (1061, 1085, 1086, 1062), (1058, 1082, 1084, 1060), (1064, 1088, 1089, 1065), (1062, 1086, 1087, 1063), (1060, 1084, 1085, 1061), (1074, 1082, 1083, 1075), (1076, 1084, 1082, 1074), (1077, 1085, 1084, 1076), (1078, 1086, 1085, 1077), (1079, 1087, 1086, 1078), (1080, 1088, 1087, 1079), (1081, 1089, 1088, 1080), (1075, 1083, 1089, 1081), (1092, 1144, 1138, 1093), (1080, 1104, 1105, 1081), (1078, 1102, 1103, 1079), (1076, 1100, 1101, 1077), (1075, 1099, 1098, 1074), (1081, 1105, 1099, 1075), (1079, 1103, 1104, 1080), (1077, 1101, 1102, 1078), (1090, 1098, 1099, 1091), (1092, 1100, 1098, 1090), (1093, 1101, 1100, 1092), (1094, 1102, 1101, 1093), (1095, 1103, 1102, 1094), (1096, 1104, 1103, 1095), (1097, 1105, 1104, 1096), (1091, 1099, 1105, 1097), (1091, 1106, 1150, 1090), (1097, 1108, 1106, 1091), (1095, 1126, 1107, 1096), (1093, 1138, 1132, 1094), (1090, 1150, 1144, 1092), (1096, 1107, 1108, 1097), (1094, 1132, 1126, 1095), (1153, 1114, 1113, 1152), (1151, 1112, 1111, 1109), (1154, 1115, 1114, 1153), (1152, 1113, 1112, 1151), (1109, 1111, 1110), (1106, 1108, 1115, 1154), (1115, 1120, 1119, 1114), (1113, 1118, 1117, 1112), (1111, 1116, 1110), (1108, 1107, 1120, 1115), (1114, 1119, 1118, 1113), (1112, 1117, 1116, 1111), (1116, 1121, 1110), (1107, 1126, 1125, 1120), (1119, 1124, 1123, 1118), (1117, 1122, 1121, 1116), (1120, 1125, 1124, 1119), (1118, 1123, 1122, 1117), (1126, 1132, 1131, 1125), (1124, 1130, 1129, 1123), (1122, 1128, 1127, 1121), (1125, 1131, 1130, 1124), (1123, 1129, 1128, 1122), (1121, 1127, 1110), (1131, 1137, 1136, 1130), (1129, 1135, 1134, 1128), (1127, 1133, 1110), (1132, 1138, 1137, 1131), (1130, 1136, 1135, 1129), (1128, 1134, 1133, 1127), (1137, 1143, 1142, 1136), (1135, 1141, 1140, 1134), (1133, 1139, 1110), (1138, 1144, 1143, 1137), (1136, 1142, 1141, 1135), (1134, 1140, 1139, 1133), (1144, 1150, 1149, 1143), (1142, 1148, 1147, 1141), (1140, 1146, 1145, 1139), (1143, 1149, 1148, 1142), (1141, 1147, 1146, 1140), (1139, 1145, 1110), (1148, 1153, 1152, 1147), (1146, 1151, 1109, 1145), (1149, 1154, 1153, 1148), (1147, 1152, 1151, 1146), (1145, 1109, 1110), (1150, 1106, 1154, 1149), (1161, 1157, 1177, 1176), (1164, 1163, 1187, 1188), (1159, 1160, 1175, 1174), (1158, 1156, 1173, 1171), (1157, 1162, 1178, 1177), (1160, 1161, 1176, 1175), (1156, 1159, 1174, 1173), (1155, 1158, 1171, 1172), (1162, 1155, 1172, 1178), (1160, 1159, 1156, 1158, 1155, 1162, 1157, 1161), (1163, 1164, 1172, 1171), (1165, 1163, 1171, 1173), (1166, 1165, 1173, 1174), (1167, 1166, 1174, 1175), (1168, 1167, 1175, 1176), (1169, 1168, 1176, 1177), (1170, 1169, 1177, 1178), (1164, 1170, 1178, 1172), (1179, 1181, 1205, 1203), (1170, 1164, 1188, 1194), (1168, 1169, 1193, 1192), (1166, 1167, 1191, 1190), (1163, 1165, 1189, 1187), (1169, 1170, 1194, 1193), (1167, 1168, 1192, 1191), (1165, 1166, 1190, 1189), (1179, 1180, 1188, 1187), (1181, 1179, 1187, 1189), (1182, 1181, 1189, 1190), (1183, 1182, 1190, 1191), (1184, 1183, 1191, 1192), (1185, 1184, 1192, 1193), (1186, 1185, 1193, 1194), (1180, 1186, 1194, 1188), (1197, 1198, 1243, 1249), (1185, 1186, 1210, 1209), (1183, 1184, 1208, 1207), (1181, 1182, 1206, 1205), (1180, 1179, 1203, 1204), (1186, 1180, 1204, 1210), (1184, 1185, 1209, 1208), (1182, 1183, 1207, 1206), (1195, 1196, 1204, 1203), (1197, 1195, 1203, 1205), (1198, 1197, 1205, 1206), (1199, 1198, 1206, 1207), (1200, 1199, 1207, 1208), (1201, 1200, 1208, 1209), (1202, 1201, 1209, 1210), (1196, 1202, 1210, 1204), (1196, 1195, 1255, 1211), (1202, 1196, 1211, 1213), (1200, 1201, 1212, 1231), (1198, 1199, 1237, 1243), (1195, 1197, 1249, 1255), (1201, 1202, 1213, 1212), (1199, 1200, 1231, 1237), (1258, 1257, 1218, 1219), (1256, 1214, 1216, 1217), (1259, 1258, 1219, 1220), (1257, 1256, 1217, 1218), (1214, 1215, 1216), (1211, 1259, 1220, 1213), (1220, 1219, 1224, 1225), (1218, 1217, 1222, 1223), (1216, 1215, 1221), (1213, 1220, 1225, 1212), (1219, 1218, 1223, 1224), (1217, 1216, 1221, 1222), (1221, 1215, 1226), (1212, 1225, 1230, 1231), (1224, 1223, 1228, 1229), (1222, 1221, 1226, 1227), (1225, 1224, 1229, 1230), (1223, 1222, 1227, 1228), (1231, 1230, 1236, 1237), (1229, 1228, 1234, 1235), (1227, 1226, 1232, 1233), (1230, 1229, 1235, 1236), (1228, 1227, 1233, 1234), (1226, 1215, 1232), (1236, 1235, 1241, 1242), (1234, 1233, 1239, 1240), (1232, 1215, 1238), (1237, 1236, 1242, 1243), (1235, 1234, 1240, 1241), (1233, 1232, 1238, 1239), (1242, 1241, 1247, 1248), (1240, 1239, 1245, 1246), (1238, 1215, 1244), (1243, 1242, 1248, 1249), (1241, 1240, 1246, 1247), (1239, 1238, 1244, 1245), (1249, 1248, 1254, 1255), (1247, 1246, 1252, 1253), (1245, 1244, 1250, 1251), (1248, 1247, 1253, 1254), (1246, 1245, 1251, 1252), (1244, 1215, 1250), (1253, 1252, 1257, 1258), (1251, 1250, 1214, 1256), (1254, 1253, 1258, 1259), (1252, 1251, 1256, 1257), (1250, 1215, 1214), (1255, 1254, 1259, 1211)])
me_cylinder_010.polygons.foreach_set('use_smooth', [True] * 1260)
me_cylinder_010.use_remesh_preserve_volume = False
me_cylinder_010.use_remesh_preserve_attributes = False
me_cylinder_010.use_mirror_vertex_groups = False
me_cylinder_010.update()
me_sphere = bpy.data.meshes.new('Sphere')
me_sphere.from_pydata([(0.0, 0.3827, 0.9239), (-1.068e-07, 4.423e-08, 1.0), (0.2706, 0.2706, 0.9239), (0.5, 0.5, 0.7071), (0.6533, 0.6533, 0.3827), (0.7071, 0.7071, -4.371e-08), (0.6533, 0.6533, -0.3827), (0.5, 0.5, -0.7071), (0.2706, 0.2706, -0.9239), (0.3827, 1.485e-07, 0.9239), (0.7071, 1.634e-07, 0.7071), (0.9239, 1.634e-07, 0.3827), (1.0, 1.336e-07, -4.371e-08), (0.9239, 1.634e-07, -0.3827), (0.7071, 1.634e-07, -0.7071), (0.3827, 1.485e-07, -0.9239), (0.2706, -0.2706, 0.9239), (0.5, -0.5, 0.7071), (0.6533, -0.6533, 0.3827), (0.7071, -0.7071, -4.371e-08), (0.6533, -0.6533, -0.3827), (0.5, -0.5, -0.7071), (0.2706, -0.2706, -0.9239), (0.0, 1.51e-07, -1.0), (1.244e-08, -0.3827, 0.9239), (1.244e-08, -0.7071, 0.7071), (4.224e-08, -0.9239, 0.3827), (1.244e-08, -1.0, -4.371e-08), (4.224e-08, -0.9239, -0.3827), (1.244e-08, -0.7071, -0.7071), (1.244e-08, -0.3827, -0.9239), (-0.2706, -0.2706, 0.9239), (-0.5, -0.5, 0.7071), (-0.6533, -0.6533, 0.3827), (-0.7071, -0.7071, -4.371e-08), (-0.6533, -0.6533, -0.3827), (-0.5, -0.5, -0.7071), (-0.2706, -0.2706, -0.9239), (-0.3827, 1.634e-07, 0.9239), (-0.7071, 1.634e-07, 0.7071), (-0.9239, 1.038e-07, 0.3827), (-1.0, 1.634e-07, -4.371e-08), (-0.9239, 1.038e-07, -0.3827), (-0.7071, 1.634e-07, -0.7071), (-0.3827, 1.634e-07, -0.9239), (-0.2706, 0.2706, 0.9239), (-0.5, 0.5, 0.7071), (-0.6533, 0.6533, 0.3827), (-0.7071, 0.7071, -4.371e-08), (-0.6533, 0.6533, -0.3827), (-0.5, 0.5, -0.7071), (-0.2706, 0.2706, -0.9239), (-1.736e-08, 0.7071, 0.7071), (-4.717e-08, 0.9239, 0.3827), (1.244e-08, 1.0, -4.371e-08), (-4.717e-08, 0.9239, -0.3827), (-1.736e-08, 0.7071, -0.7071), (-2.462e-09, 0.3827, -0.9239)], [], [(53, 52, 3, 4), (0, 1, 2), (23, 57, 8), (56, 55, 6, 7), (54, 53, 4, 5), (52, 0, 2, 3), (57, 56, 7, 8), (55, 54, 5, 6), (7, 6, 13, 14), (5, 4, 11, 12), (3, 2, 9, 10), (8, 7, 14, 15), (6, 5, 12, 13), (4, 3, 10, 11), (2, 1, 9), (23, 8, 15), (15, 14, 21, 22), (13, 12, 19, 20), (11, 10, 17, 18), (9, 1, 16), (23, 15, 22), (14, 13, 20, 21), (12, 11, 18, 19), (10, 9, 16, 17), (20, 19, 27, 28), (18, 17, 25, 26), (16, 1, 24), (23, 22, 30), (21, 20, 28, 29), (19, 18, 26, 27), (17, 16, 24, 25), (22, 21, 29, 30), (23, 30, 37), (29, 28, 35, 36), (27, 26, 33, 34), (25, 24, 31, 32), (30, 29, 36, 37), (28, 27, 34, 35), (26, 25, 32, 33), (24, 1, 31), (34, 33, 40, 41), (32, 31, 38, 39), (37, 36, 43, 44), (35, 34, 41, 42), (33, 32, 39, 40), (31, 1, 38), (23, 37, 44), (36, 35, 42, 43), (44, 43, 50, 51), (42, 41, 48, 49), (40, 39, 46, 47), (38, 1, 45), (23, 44, 51), (43, 42, 49, 50), (41, 40, 47, 48), (39, 38, 45, 46), (47, 46, 52, 53), (45, 1, 0), (23, 51, 57), (50, 49, 55, 56), (48, 47, 53, 54), (46, 45, 0, 52), (51, 50, 56, 57), (49, 48, 54, 55)])
me_sphere.polygons.foreach_set('use_smooth', [True] * 64)
me_sphere.use_remesh_preserve_volume = False
me_sphere.use_remesh_preserve_attributes = False
me_sphere.use_mirror_vertex_groups = False
me_sphere.update()

# ---- objects
ob_mine_antennas = bpy.data.objects.new('Mine Antennas', me_cylinder_010)
ob_mine_body = bpy.data.objects.new('Mine Body', me_sphere)
ob_origin = bpy.data.objects.new('Origin', None)
ob_array_object = bpy.data.objects.new('Array Object', None)
ob_lamp = bpy.data.objects.new('Lamp', light_lamp)
ob_camera = bpy.data.objects.new('Camera', cam_camera)

# ---- transforms, parenting, visibility, modifiers, constraints
ob_mine_antennas.location = (0.0, 0.0, 0.9417)
ob_mine_antennas.lineart.crease_threshold = 0.0
_m = ob_mine_antennas.modifiers.new('Auto Smooth', 'NODES')
_m.node_group = ng_auto_smooth
_gi = [s.identifier for s in ng_auto_smooth.interface.items_tree if s.item_type == 'SOCKET' and s.in_out == 'INPUT']
_m[_gi[1]] = 0.5236  # Angle
ob_mine_body.location = (0.0, 0.0, 0.0)
ob_mine_body.lineart.crease_threshold = 0.0
_m = ob_mine_body.modifiers.new('Auto Smooth', 'NODES')
_m.node_group = ng_auto_smooth
_gi = [s.identifier for s in ng_auto_smooth.interface.items_tree if s.item_type == 'SOCKET' and s.in_out == 'INPUT']
_m[_gi[1]] = 1.047  # Angle
ob_origin.location = (0.0, 0.0, 0.0)
ob_origin.rotation_euler = (0.0, 6.283, 0.0)
ob_origin.empty_image_offset = (0.0, 0.0)
ob_origin.lineart.crease_threshold = 0.0
ob_array_object.parent = ob_origin
ob_array_object.location = (9.645e-08, -1.332, 1.332)
ob_array_object.rotation_euler = (0.7854, -5.121e-08, 1.236e-07)
ob_array_object.empty_image_offset = (0.0, 0.0)
ob_array_object.lineart.crease_threshold = 0.0
ob_lamp.location = (4.076, 1.005, 5.904)
ob_lamp.rotation_euler = (0.6503, 0.05522, 1.866)
ob_lamp.lock_rotations_4d = False
ob_lamp.empty_display_type = 'ARROWS'
ob_lamp.color = (0.0, 0.0, 0.0, 0.0)
ob_lamp.lineart.crease_threshold = 0.0
ob_camera.location = (7.481, -6.508, 5.344)
ob_camera.rotation_euler = (1.109, 0.0, 0.8149)
ob_camera.lock_rotations_4d = False
ob_camera.empty_display_type = 'ARROWS'
ob_camera.color = (0.0, 0.0, 0.0, 0.0)
ob_camera.display_type = 'WIRE'
ob_camera.lineart.crease_threshold = 0.0

# ---- collection membership
col_collection_1.objects.link(ob_mine_antennas)
col_collection_1.objects.link(ob_mine_body)
col_collection_1.objects.link(ob_origin)
col_collection_1.objects.link(ob_array_object)
col_collection_1.objects.link(ob_lamp)
col_collection_1.objects.link(ob_camera)

# ---- scene / render settings (as saved in the file)
scene.camera = ob_camera
scene.frame_start = 1; scene.frame_end = 250; scene.frame_set(1)
scene.render.engine = 'BLENDER_EEVEE_NEXT'
scene.render.resolution_percentage = 50
scene.render.dither_intensity = 0.0
scene.cycles.use_denoising = False
scene.cycles.samples = 128
scene.cycles.sampling_pattern = 'TABULATED_SOBOL'
scene.cycles.light_sampling_threshold = 0.0
scene.cycles.use_adaptive_sampling = False
scene.cycles.use_light_tree = False
scene.cycles.blur_glossy = 0.0
scene.cycles.sample_clamp_indirect = 0.0
scene.view_settings.view_transform = 'Standard'
bpy.context.view_layer.update()
